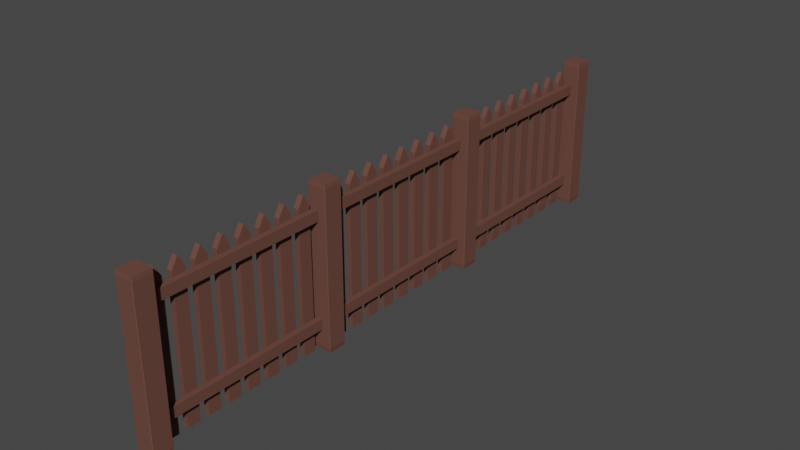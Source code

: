 # Source: Zaun2.blend  (saved by Blender 2.92.15; exported with 4.5.12 LTS)
import bpy
from mathutils import Matrix  # noqa: F401  (used for matrix-valued properties, if any)

bpy.ops.wm.read_factory_settings(use_empty=True)
scene = bpy.context.scene
scene.name = 'Scene'

# ---- collections
col_collection = bpy.data.collections.new('Collection'); scene.collection.children.link(col_collection)

# ---- materials (node trees are filled in below, after node groups)
mat_wood = bpy.data.materials.new('Wood')
mat_wood.use_transparent_shadow = False
mat_wood.diffuse_color = (0.1441, 0.06663, 0.05127, 1.0)

# ---- material node trees

# ---- world
world_world = bpy.data.worlds.new('World'); scene.world = world_world
world_world.use_nodes = True; world_world.node_tree.nodes.clear()
_N = world_world.node_tree.nodes; _L = world_world.node_tree.links
n0 = _N.new('ShaderNodeOutputWorld'); n0.name = 'World Output'; n0.location = (300, 300)
n1 = _N.new('ShaderNodeBackground'); n1.name = 'Background'; n1.location = (10, 300)
n1.inputs[0].default_value = (0.05088, 0.05088, 0.05088, 1.0)
_L.new(n1.outputs[0], n0.inputs[0])
n0.is_active_output = True
world_world.color = (0.05088, 0.05088, 0.05088)
world_world.use_sun_shadow = False
world_world.sun_shadow_jitter_overblur = 0.0

# ---- meshes
me_cube_003 = bpy.data.meshes.new('Cube.003')
me_cube_003.from_pydata([(-0.95, -0.95, -1.0), (-0.95, -1.0, -0.95), (-1.0, -0.95, -0.95), (-0.95, -1.0, 0.95), (-0.95, -0.95, 1.0), (-1.0, -0.95, 0.95), (-0.95, 0.95, -1.0), (-1.0, 0.95, -0.95), (-0.95, 1.0, -0.95), (-0.95, 0.95, 1.0), (-0.95, 1.0, 0.95), (-1.0, 0.95, 0.95), (0.95, -0.95, -1.0), (1.0, -0.95, -0.95), (0.95, -1.0, -0.95), (0.95, -0.95, 1.0), (0.95, -1.0, 0.95), (1.0, -0.95, 0.95), (0.95, 0.95, -1.0), (0.95, 1.0, -0.95), (1.0, 0.95, -0.95), (0.95, 0.95, 1.0), (1.0, 0.95, 0.95), (0.95, 1.0, 0.95), (-0.95, -20.95, -1.0), (-0.95, -21.0, -0.95), (-1.0, -20.95, -0.95), (-0.95, -21.0, 0.95), (-0.95, -20.95, 1.0), (-1.0, -20.95, 0.95), (-0.95, -19.05, -1.0), (-1.0, -19.05, -0.95), (-0.95, -19.0, -0.95), (-0.95, -19.05, 1.0), (-0.95, -19.0, 0.95), (-1.0, -19.05, 0.95), (0.95, -20.95, -1.0), (1.0, -20.95, -0.95), (0.95, -21.0, -0.95), (0.95, -20.95, 1.0), (0.95, -21.0, 0.95), (1.0, -20.95, 0.95), (0.95, -19.05, -1.0), (0.95, -19.0, -0.95), (1.0, -19.05, -0.95), (0.95, -19.05, 1.0), (1.0, -19.05, 0.95), (0.95, -19.0, 0.95), (-0.95, -40.95, -1.0), (-0.95, -41.0, -0.95), (-1.0, -40.95, -0.95), (-0.95, -41.0, 0.95), (-0.95, -40.95, 1.0), (-1.0, -40.95, 0.95), (-0.95, -39.05, -1.0), (-1.0, -39.05, -0.95), (-0.95, -39.0, -0.95), (-0.95, -39.05, 1.0), (-0.95, -39.0, 0.95), (-1.0, -39.05, 0.95), (0.95, -40.95, -1.0), (1.0, -40.95, -0.95), (0.95, -41.0, -0.95), (0.95, -40.95, 1.0), (0.95, -41.0, 0.95), (1.0, -40.95, 0.95), (0.95, -39.05, -1.0), (0.95, -39.0, -0.95), (1.0, -39.05, -0.95), (0.95, -39.05, 1.0), (1.0, -39.05, 0.95), (0.95, -39.0, 0.95), (-0.95, -60.95, -1.0), (-0.95, -61.0, -0.95), (-1.0, -60.95, -0.95), (-0.95, -61.0, 0.95), (-0.95, -60.95, 1.0), (-1.0, -60.95, 0.95), (-0.95, -59.05, -1.0), (-1.0, -59.05, -0.95), (-0.95, -59.0, -0.95), (-0.95, -59.05, 1.0), (-0.95, -59.0, 0.95), (-1.0, -59.05, 0.95), (0.95, -60.95, -1.0), (1.0, -60.95, -0.95), (0.95, -61.0, -0.95), (0.95, -60.95, 1.0), (0.95, -61.0, 0.95), (1.0, -60.95, 0.95), (0.95, -59.05, -1.0), (0.95, -59.0, -0.95), (1.0, -59.05, -0.95), (0.95, -59.05, 1.0), (1.0, -59.05, 0.95), (0.95, -59.0, 0.95), (-0.4576, -19.52, -0.7344), (-0.4576, -19.52, -0.6045), (-0.4576, -0.4307, -0.7344), (-0.4576, -0.4307, -0.6045), (0.1533, -19.52, -0.7344), (0.1533, -19.52, -0.6045), (0.1533, -0.4307, -0.7344), (0.1533, -0.4307, -0.6045), (-0.4576, -19.52, 0.5638), (-0.4576, -19.52, 0.6936), (-0.4576, -0.4307, 0.5638), (-0.4576, -0.4307, 0.6936), (0.1533, -19.52, 0.5638), (0.1533, -19.52, 0.6936), (0.1533, -0.4307, 0.5638), (0.1533, -0.4307, 0.6936), (-0.4576, -39.57, -0.7344), (-0.4576, -39.57, -0.6045), (-0.4576, -20.48, -0.7344), (-0.4576, -20.48, -0.6045), (0.1533, -39.57, -0.7344), (0.1533, -39.57, -0.6045), (0.1533, -20.48, -0.7344), (0.1533, -20.48, -0.6045), (-0.4576, -39.57, 0.5638), (-0.4576, -39.57, 0.6936), (-0.4576, -20.48, 0.5638), (-0.4576, -20.48, 0.6936), (0.1533, -39.57, 0.5638), (0.1533, -39.57, 0.6936), (0.1533, -20.48, 0.5638), (0.1533, -20.48, 0.6936), (-0.4576, -59.61, -0.7344), (-0.4576, -59.61, -0.6045), (-0.4576, -40.52, -0.7344), (-0.4576, -40.52, -0.6045), (0.1533, -59.61, -0.7344), (0.1533, -59.61, -0.6045), (0.1533, -40.52, -0.7344), (0.1533, -40.52, -0.6045), (-0.4576, -59.61, 0.5638), (-0.4576, -59.61, 0.6936), (-0.4576, -40.52, 0.5638), (-0.4576, -40.52, 0.6936), (0.1533, -59.61, 0.5638), (0.1533, -59.61, 0.6936), (0.1533, -40.52, 0.5638), (0.1533, -40.52, 0.6936), (-0.9941, -2.674, -0.9073), (-0.9655, -2.674, -1.002), (-0.9655, -2.741, -0.9073), (-0.9655, -2.088, 0.8875), (-0.9941, -2.083, 0.7931), (-0.9655, -1.478, -1.002), (-0.9941, -1.478, -0.9073), (-0.9655, -1.412, -0.9073), (-0.9941, -2.069, 0.7931), (-0.9655, -2.064, 0.8875), (-0.4513, -2.674, -1.002), (-0.4228, -2.674, -0.9073), (-0.4513, -2.741, -0.9073), (-0.4228, -2.083, 0.7931), (-0.4513, -2.088, 0.8875), (-0.4513, -1.478, -1.002), (-0.4513, -1.412, -0.9073), (-0.4228, -1.478, -0.9073), (-0.4228, -2.069, 0.7931), (-0.4513, -2.064, 0.8875), (-0.9941, -2.674, 0.6748), (-0.9655, -2.741, 0.6625), (-0.9655, -2.675, 0.7701), (-0.9941, -1.478, 0.6748), (-0.9655, -1.477, 0.7701), (-0.9655, -1.412, 0.6625), (-0.4513, -1.412, 0.6625), (-0.4513, -1.477, 0.7701), (-0.4228, -1.478, 0.6748), (-0.4228, -2.674, 0.6748), (-0.4513, -2.675, 0.7701), (-0.4513, -2.741, 0.6625), (-0.9941, -4.933, -0.9073), (-0.9655, -4.933, -1.002), (-0.9655, -5.0, -0.9073), (-0.9655, -4.347, 0.8875), (-0.9941, -4.342, 0.7931), (-0.9655, -3.737, -1.002), (-0.9941, -3.737, -0.9073), (-0.9655, -3.671, -0.9073), (-0.9941, -4.328, 0.7931), (-0.9655, -4.324, 0.8875), (-0.4513, -4.933, -1.002), (-0.4228, -4.933, -0.9073), (-0.4513, -5.0, -0.9073), (-0.4228, -4.342, 0.7931), (-0.4513, -4.347, 0.8875), (-0.4513, -3.737, -1.002), (-0.4513, -3.671, -0.9073), (-0.4228, -3.737, -0.9073), (-0.4228, -4.328, 0.7931), (-0.4513, -4.324, 0.8875), (-0.9941, -4.933, 0.6748), (-0.9655, -5.0, 0.6625), (-0.9655, -4.934, 0.7701), (-0.9941, -3.737, 0.6748), (-0.9655, -3.737, 0.7701), (-0.9655, -3.671, 0.6625), (-0.4513, -3.671, 0.6625), (-0.4513, -3.737, 0.7701), (-0.4228, -3.737, 0.6748), (-0.4228, -4.933, 0.6748), (-0.4513, -4.934, 0.7701), (-0.4513, -5.0, 0.6625), (-0.9941, -7.192, -0.9073), (-0.9655, -7.192, -1.002), (-0.9655, -7.259, -0.9073), (-0.9655, -6.606, 0.8875), (-0.9941, -6.601, 0.7931), (-0.9655, -5.996, -1.002), (-0.9941, -5.996, -0.9073), (-0.9655, -5.93, -0.9073), (-0.9941, -6.587, 0.7931), (-0.9655, -6.583, 0.8875), (-0.4513, -7.192, -1.002), (-0.4228, -7.192, -0.9073), (-0.4513, -7.259, -0.9073), (-0.4228, -6.601, 0.7931), (-0.4513, -6.606, 0.8875), (-0.4513, -5.996, -1.002), (-0.4513, -5.93, -0.9073), (-0.4228, -5.996, -0.9073), (-0.4228, -6.587, 0.7931), (-0.4513, -6.583, 0.8875), (-0.9941, -7.192, 0.6748), (-0.9655, -7.259, 0.6625), (-0.9655, -7.193, 0.7701), (-0.9941, -5.996, 0.6748), (-0.9655, -5.996, 0.7701), (-0.9655, -5.93, 0.6625), (-0.4513, -5.93, 0.6625), (-0.4513, -5.996, 0.7701), (-0.4228, -5.996, 0.6748), (-0.4228, -7.192, 0.6748), (-0.4513, -7.193, 0.7701), (-0.4513, -7.259, 0.6625), (-0.9941, -9.452, -0.9073), (-0.9655, -9.452, -1.002), (-0.9655, -9.518, -0.9073), (-0.9655, -8.865, 0.8875), (-0.9941, -8.861, 0.7931), (-0.9655, -8.256, -1.002), (-0.9941, -8.256, -0.9073), (-0.9655, -8.189, -0.9073), (-0.9941, -8.846, 0.7931), (-0.9655, -8.842, 0.8875), (-0.4513, -9.452, -1.002), (-0.4228, -9.452, -0.9073), (-0.4513, -9.518, -0.9073), (-0.4228, -8.861, 0.7931), (-0.4513, -8.865, 0.8875), (-0.4513, -8.256, -1.002), (-0.4513, -8.189, -0.9073), (-0.4228, -8.256, -0.9073), (-0.4228, -8.846, 0.7931), (-0.4513, -8.842, 0.8875), (-0.9941, -9.452, 0.6748), (-0.9655, -9.518, 0.6625), (-0.9655, -9.452, 0.7701), (-0.9941, -8.256, 0.6748), (-0.9655, -8.255, 0.7701), (-0.9655, -8.189, 0.6625), (-0.4513, -8.189, 0.6625), (-0.4513, -8.255, 0.7701), (-0.4228, -8.256, 0.6748), (-0.4228, -9.452, 0.6748), (-0.4513, -9.452, 0.7701), (-0.4513, -9.518, 0.6625), (-0.9941, -11.71, -0.9073), (-0.9655, -11.71, -1.002), (-0.9655, -11.78, -0.9073), (-0.9655, -11.12, 0.8875), (-0.9941, -11.12, 0.7931), (-0.9655, -10.51, -1.002), (-0.9941, -10.51, -0.9073), (-0.9655, -10.45, -0.9073), (-0.9941, -11.11, 0.7931), (-0.9655, -11.1, 0.8875), (-0.4513, -11.71, -1.002), (-0.4228, -11.71, -0.9073), (-0.4513, -11.78, -0.9073), (-0.4228, -11.12, 0.7931), (-0.4513, -11.12, 0.8875), (-0.4513, -10.51, -1.002), (-0.4513, -10.45, -0.9073), (-0.4228, -10.51, -0.9073), (-0.4228, -11.11, 0.7931), (-0.4513, -11.1, 0.8875), (-0.9941, -11.71, 0.6748), (-0.9655, -11.78, 0.6625), (-0.9655, -11.71, 0.7701), (-0.9941, -10.51, 0.6748), (-0.9655, -10.51, 0.7701), (-0.9655, -10.45, 0.6625), (-0.4513, -10.45, 0.6625), (-0.4513, -10.51, 0.7701), (-0.4228, -10.51, 0.6748), (-0.4228, -11.71, 0.6748), (-0.4513, -11.71, 0.7701), (-0.4513, -11.78, 0.6625), (-0.9941, -13.97, -0.9073), (-0.9655, -13.97, -1.002), (-0.9655, -14.04, -0.9073), (-0.9655, -13.38, 0.8875), (-0.9941, -13.38, 0.7931), (-0.9655, -12.77, -1.002), (-0.9941, -12.77, -0.9073), (-0.9655, -12.71, -0.9073), (-0.9941, -13.36, 0.7931), (-0.9655, -13.36, 0.8875), (-0.4513, -13.97, -1.002), (-0.4228, -13.97, -0.9073), (-0.4513, -14.04, -0.9073), (-0.4228, -13.38, 0.7931), (-0.4513, -13.38, 0.8875), (-0.4513, -12.77, -1.002), (-0.4513, -12.71, -0.9073), (-0.4228, -12.77, -0.9073), (-0.4228, -13.36, 0.7931), (-0.4513, -13.36, 0.8875), (-0.9941, -13.97, 0.6748), (-0.9655, -14.04, 0.6625), (-0.9655, -13.97, 0.7701), (-0.9941, -12.77, 0.6748), (-0.9655, -12.77, 0.7701), (-0.9655, -12.71, 0.6625), (-0.4513, -12.71, 0.6625), (-0.4513, -12.77, 0.7701), (-0.4228, -12.77, 0.6748), (-0.4228, -13.97, 0.6748), (-0.4513, -13.97, 0.7701), (-0.4513, -14.04, 0.6625), (-0.9941, -16.23, -0.9073), (-0.9655, -16.23, -1.002), (-0.9655, -16.3, -0.9073), (-0.9655, -15.64, 0.8875), (-0.9941, -15.64, 0.7931), (-0.9655, -15.03, -1.002), (-0.9941, -15.03, -0.9073), (-0.9655, -14.97, -0.9073), (-0.9941, -15.62, 0.7931), (-0.9655, -15.62, 0.8875), (-0.4513, -16.23, -1.002), (-0.4228, -16.23, -0.9073), (-0.4513, -16.3, -0.9073), (-0.4228, -15.64, 0.7931), (-0.4513, -15.64, 0.8875), (-0.4513, -15.03, -1.002), (-0.4513, -14.97, -0.9073), (-0.4228, -15.03, -0.9073), (-0.4228, -15.62, 0.7931), (-0.4513, -15.62, 0.8875), (-0.9941, -16.23, 0.6748), (-0.9655, -16.3, 0.6625), (-0.9655, -16.23, 0.7701), (-0.9941, -15.03, 0.6748), (-0.9655, -15.03, 0.7701), (-0.9655, -14.97, 0.6625), (-0.4513, -14.97, 0.6625), (-0.4513, -15.03, 0.7701), (-0.4228, -15.03, 0.6748), (-0.4228, -16.23, 0.6748), (-0.4513, -16.23, 0.7701), (-0.4513, -16.3, 0.6625), (-0.9941, -18.49, -0.9073), (-0.9655, -18.49, -1.002), (-0.9655, -18.55, -0.9073), (-0.9655, -17.9, 0.8875), (-0.9941, -17.9, 0.7931), (-0.9655, -17.29, -1.002), (-0.9941, -17.29, -0.9073), (-0.9655, -17.23, -0.9073), (-0.9941, -17.88, 0.7931), (-0.9655, -17.88, 0.8875), (-0.4513, -18.49, -1.002), (-0.4228, -18.49, -0.9073), (-0.4513, -18.55, -0.9073), (-0.4228, -17.9, 0.7931), (-0.4513, -17.9, 0.8875), (-0.4513, -17.29, -1.002), (-0.4513, -17.23, -0.9073), (-0.4228, -17.29, -0.9073), (-0.4228, -17.88, 0.7931), (-0.4513, -17.88, 0.8875), (-0.9941, -18.49, 0.6748), (-0.9655, -18.55, 0.6625), (-0.9655, -18.49, 0.7701), (-0.9941, -17.29, 0.6748), (-0.9655, -17.29, 0.7701), (-0.9655, -17.23, 0.6625), (-0.4513, -17.23, 0.6625), (-0.4513, -17.29, 0.7701), (-0.4228, -17.29, 0.6748), (-0.4228, -18.49, 0.6748), (-0.4513, -18.49, 0.7701), (-0.4513, -18.55, 0.6625), (-0.9941, -22.81, -1.002), (-0.9941, -22.16, 0.8875), (-0.9941, -21.48, -1.002), (-0.9941, -22.14, 0.8875), (-0.4228, -22.81, -1.002), (-0.4228, -22.16, 0.8875), (-0.4228, -21.48, -1.002), (-0.4228, -22.14, 0.8875), (-0.9941, -22.81, 0.7569), (-0.9941, -21.48, 0.7569), (-0.4228, -21.48, 0.7569), (-0.4228, -22.81, 0.7569), (-0.9941, -25.07, -1.002), (-0.9941, -24.42, 0.8875), (-0.9941, -23.74, -1.002), (-0.9941, -24.4, 0.8875), (-0.4228, -25.07, -1.002), (-0.4228, -24.42, 0.8875), (-0.4228, -23.74, -1.002), (-0.4228, -24.4, 0.8875), (-0.9941, -25.07, 0.7569), (-0.9941, -23.74, 0.7569), (-0.4228, -23.74, 0.7569), (-0.4228, -25.07, 0.7569), (-0.9941, -27.33, -1.002), (-0.9941, -26.68, 0.8875), (-0.9941, -26.0, -1.002), (-0.9941, -26.65, 0.8875), (-0.4228, -27.33, -1.002), (-0.4228, -26.68, 0.8875), (-0.4228, -26.0, -1.002), (-0.4228, -26.65, 0.8875), (-0.9941, -27.33, 0.7569), (-0.9941, -26.0, 0.7569), (-0.4228, -26.0, 0.7569), (-0.4228, -27.33, 0.7569), (-0.9941, -29.59, -1.002), (-0.9941, -28.94, 0.8875), (-0.9941, -28.26, -1.002), (-0.9941, -28.91, 0.8875), (-0.4228, -29.59, -1.002), (-0.4228, -28.94, 0.8875), (-0.4228, -28.26, -1.002), (-0.4228, -28.91, 0.8875), (-0.9941, -29.59, 0.7569), (-0.9941, -28.26, 0.7569), (-0.4228, -28.26, 0.7569), (-0.4228, -29.59, 0.7569), (-0.9941, -31.85, -1.002), (-0.9941, -31.2, 0.8875), (-0.9941, -30.52, -1.002), (-0.9941, -31.17, 0.8875), (-0.4228, -31.85, -1.002), (-0.4228, -31.2, 0.8875), (-0.4228, -30.52, -1.002), (-0.4228, -31.17, 0.8875), (-0.9941, -31.85, 0.7569), (-0.9941, -30.52, 0.7569), (-0.4228, -30.52, 0.7569), (-0.4228, -31.85, 0.7569), (-0.9941, -34.11, -1.002), (-0.9941, -33.46, 0.8875), (-0.9941, -32.78, -1.002), (-0.9941, -33.43, 0.8875), (-0.4228, -34.11, -1.002), (-0.4228, -33.46, 0.8875), (-0.4228, -32.78, -1.002), (-0.4228, -33.43, 0.8875), (-0.9941, -34.11, 0.7569), (-0.9941, -32.78, 0.7569), (-0.4228, -32.78, 0.7569), (-0.4228, -34.11, 0.7569), (-0.9941, -36.37, -1.002), (-0.9941, -35.71, 0.8875), (-0.9941, -35.04, -1.002), (-0.9941, -35.69, 0.8875), (-0.4228, -36.37, -1.002), (-0.4228, -35.71, 0.8875), (-0.4228, -35.04, -1.002), (-0.4228, -35.69, 0.8875), (-0.9941, -36.37, 0.7569), (-0.9941, -35.04, 0.7569), (-0.4228, -35.04, 0.7569), (-0.4228, -36.37, 0.7569), (-0.9941, -38.63, -1.002), (-0.9941, -37.97, 0.8875), (-0.9941, -37.3, -1.002), (-0.9941, -37.95, 0.8875), (-0.4228, -38.63, -1.002), (-0.4228, -37.97, 0.8875), (-0.4228, -37.3, -1.002), (-0.4228, -37.95, 0.8875), (-0.9941, -38.63, 0.7569), (-0.9941, -37.3, 0.7569), (-0.4228, -37.3, 0.7569), (-0.4228, -38.63, 0.7569), (-0.9941, -42.78, -1.002), (-0.9941, -42.13, 0.8875), (-0.9941, -41.45, -1.002), (-0.9941, -42.1, 0.8875), (-0.4228, -42.78, -1.002), (-0.4228, -42.13, 0.8875), (-0.4228, -41.45, -1.002), (-0.4228, -42.1, 0.8875), (-0.9941, -42.78, 0.7569), (-0.9941, -41.45, 0.7569), (-0.4228, -41.45, 0.7569), (-0.4228, -42.78, 0.7569), (-0.9941, -45.04, -1.002), (-0.9941, -44.39, 0.8875), (-0.9941, -43.71, -1.002), (-0.9941, -44.36, 0.8875), (-0.4228, -45.04, -1.002), (-0.4228, -44.39, 0.8875), (-0.4228, -43.71, -1.002), (-0.4228, -44.36, 0.8875), (-0.9941, -45.04, 0.7569), (-0.9941, -43.71, 0.7569), (-0.4228, -43.71, 0.7569), (-0.4228, -45.04, 0.7569), (-0.9941, -47.3, -1.002), (-0.9941, -46.65, 0.8875), (-0.9941, -45.97, -1.002), (-0.9941, -46.62, 0.8875), (-0.4228, -47.3, -1.002), (-0.4228, -46.65, 0.8875), (-0.4228, -45.97, -1.002), (-0.4228, -46.62, 0.8875), (-0.9941, -47.3, 0.7569), (-0.9941, -45.97, 0.7569), (-0.4228, -45.97, 0.7569), (-0.4228, -47.3, 0.7569), (-0.9941, -49.56, -1.002), (-0.9941, -48.91, 0.8875), (-0.9941, -48.23, -1.002), (-0.9941, -48.88, 0.8875), (-0.4228, -49.56, -1.002), (-0.4228, -48.91, 0.8875), (-0.4228, -48.23, -1.002), (-0.4228, -48.88, 0.8875), (-0.9941, -49.56, 0.7569), (-0.9941, -48.23, 0.7569), (-0.4228, -48.23, 0.7569), (-0.4228, -49.56, 0.7569), (-0.9941, -51.82, -1.002), (-0.9941, -51.16, 0.8875), (-0.9941, -50.49, -1.002), (-0.9941, -51.14, 0.8875), (-0.4228, -51.82, -1.002), (-0.4228, -51.16, 0.8875), (-0.4228, -50.49, -1.002), (-0.4228, -51.14, 0.8875), (-0.9941, -51.82, 0.7569), (-0.9941, -50.49, 0.7569), (-0.4228, -50.49, 0.7569), (-0.4228, -51.82, 0.7569), (-0.9941, -54.08, -1.002), (-0.9941, -53.42, 0.8875), (-0.9941, -52.75, -1.002), (-0.9941, -53.4, 0.8875), (-0.4228, -54.08, -1.002), (-0.4228, -53.42, 0.8875), (-0.4228, -52.75, -1.002), (-0.4228, -53.4, 0.8875), (-0.9941, -54.08, 0.7569), (-0.9941, -52.75, 0.7569), (-0.4228, -52.75, 0.7569), (-0.4228, -54.08, 0.7569), (-0.9941, -56.34, -1.002), (-0.9941, -55.68, 0.8875), (-0.9941, -55.01, -1.002), (-0.9941, -55.66, 0.8875), (-0.4228, -56.34, -1.002), (-0.4228, -55.68, 0.8875), (-0.4228, -55.01, -1.002), (-0.4228, -55.66, 0.8875), (-0.9941, -56.34, 0.7569), (-0.9941, -55.01, 0.7569), (-0.4228, -55.01, 0.7569), (-0.4228, -56.34, 0.7569), (-0.9941, -58.59, -1.002), (-0.9941, -57.94, 0.8875), (-0.9941, -57.27, -1.002), (-0.9941, -57.92, 0.8875), (-0.4228, -58.59, -1.002), (-0.4228, -57.94, 0.8875), (-0.4228, -57.27, -1.002), (-0.4228, -57.92, 0.8875), (-0.9941, -58.59, 0.7569), (-0.9941, -57.27, 0.7569), (-0.4228, -57.27, 0.7569), (-0.4228, -58.59, 0.7569)], [], [(14, 16, 3, 1), (20, 22, 17, 13), (30, 42, 36, 24), (21, 9, 4, 15), (2, 5, 11, 7), (8, 10, 23, 19), (38, 40, 27, 25), (44, 46, 41, 37), (54, 66, 60, 48), (45, 33, 28, 39), (26, 29, 35, 31), (32, 34, 47, 43), (62, 64, 51, 49), (68, 70, 65, 61), (78, 90, 84, 72), (69, 57, 52, 63), (50, 53, 59, 55), (56, 58, 71, 67), (86, 88, 75, 73), (92, 94, 89, 85), (93, 81, 76, 87), (74, 77, 83, 79), (80, 82, 95, 91), (0, 1, 2), (3, 4, 5), (6, 7, 8), (9, 10, 11), (12, 13, 14), (15, 16, 17), (18, 19, 20), (21, 22, 23), (24, 25, 26), (27, 28, 29), (30, 31, 32), (33, 34, 35), (36, 37, 38), (39, 40, 41), (42, 43, 44), (45, 46, 47), (48, 49, 50), (51, 52, 53), (54, 55, 56), (57, 58, 59), (60, 61, 62), (63, 64, 65), (66, 67, 68), (69, 70, 71), (72, 73, 74), (75, 76, 77), (78, 79, 80), (81, 82, 83), (84, 85, 86), (87, 88, 89), (90, 91, 92), (93, 94, 95), (6, 0, 2, 7), (1, 3, 5, 2), (4, 9, 11, 5), (10, 8, 7, 11), (18, 6, 8, 19), (9, 21, 23, 10), (22, 20, 19, 23), (12, 18, 20, 13), (21, 15, 17, 22), (16, 14, 13, 17), (0, 12, 14, 1), (15, 4, 3, 16), (30, 24, 26, 31), (25, 27, 29, 26), (28, 33, 35, 29), (34, 32, 31, 35), (42, 30, 32, 43), (33, 45, 47, 34), (46, 44, 43, 47), (36, 42, 44, 37), (45, 39, 41, 46), (40, 38, 37, 41), (24, 36, 38, 25), (39, 28, 27, 40), (54, 48, 50, 55), (49, 51, 53, 50), (52, 57, 59, 53), (58, 56, 55, 59), (66, 54, 56, 67), (57, 69, 71, 58), (70, 68, 67, 71), (60, 66, 68, 61), (69, 63, 65, 70), (64, 62, 61, 65), (48, 60, 62, 49), (63, 52, 51, 64), (78, 72, 74, 79), (73, 75, 77, 74), (76, 81, 83, 77), (82, 80, 79, 83), (90, 78, 80, 91), (81, 93, 95, 82), (94, 92, 91, 95), (84, 90, 92, 85), (93, 87, 89, 94), (88, 86, 85, 89), (72, 84, 86, 73), (87, 76, 75, 88), (6, 18, 12, 0), (96, 97, 99, 98), (98, 99, 103, 102), (102, 103, 101, 100), (100, 101, 97, 96), (98, 102, 100, 96), (103, 99, 97, 101), (104, 105, 107, 106), (106, 107, 111, 110), (110, 111, 109, 108), (108, 109, 105, 104), (106, 110, 108, 104), (111, 107, 105, 109), (112, 113, 115, 114), (114, 115, 119, 118), (118, 119, 117, 116), (116, 117, 113, 112), (114, 118, 116, 112), (119, 115, 113, 117), (120, 121, 123, 122), (122, 123, 127, 126), (126, 127, 125, 124), (124, 125, 121, 120), (122, 126, 124, 120), (127, 123, 121, 125), (128, 129, 131, 130), (130, 131, 135, 134), (134, 135, 133, 132), (132, 133, 129, 128), (130, 134, 132, 128), (135, 131, 129, 133), (136, 137, 139, 138), (138, 139, 143, 142), (142, 143, 141, 140), (140, 141, 137, 136), (138, 142, 140, 136), (143, 139, 137, 141), (163, 153, 147, 158), (161, 172, 173, 155), (176, 196, 199, 182), (164, 148, 152, 167), (156, 175, 165, 146), (151, 169, 170, 160), (174, 158, 147, 166), (172, 162, 157, 173), (168, 153, 163, 171), (149, 159, 154, 145), (195, 185, 179, 190), (193, 204, 205, 187), (208, 228, 231, 214), (196, 180, 184, 199), (188, 207, 197, 178), (183, 201, 202, 192), (206, 190, 179, 198), (204, 194, 189, 205), (200, 185, 195, 203), (181, 191, 186, 177), (227, 217, 211, 222), (225, 236, 237, 219), (240, 260, 263, 246), (228, 212, 216, 231), (220, 239, 229, 210), (215, 233, 234, 224), (238, 222, 211, 230), (236, 226, 221, 237), (232, 217, 227, 235), (213, 223, 218, 209), (259, 249, 243, 254), (257, 268, 269, 251), (272, 292, 295, 278), (260, 244, 248, 263), (252, 271, 261, 242), (247, 265, 266, 256), (270, 254, 243, 262), (268, 258, 253, 269), (264, 249, 259, 267), (245, 255, 250, 241), (291, 281, 275, 286), (289, 300, 301, 283), (304, 324, 327, 310), (292, 276, 280, 295), (284, 303, 293, 274), (279, 297, 298, 288), (302, 286, 275, 294), (300, 290, 285, 301), (296, 281, 291, 299), (277, 287, 282, 273), (323, 313, 307, 318), (321, 332, 333, 315), (336, 356, 359, 342), (324, 308, 312, 327), (316, 335, 325, 306), (311, 329, 330, 320), (334, 318, 307, 326), (332, 322, 317, 333), (328, 313, 323, 331), (309, 319, 314, 305), (355, 345, 339, 350), (353, 364, 365, 347), (368, 388, 391, 374), (356, 340, 344, 359), (348, 367, 357, 338), (343, 361, 362, 352), (366, 350, 339, 358), (364, 354, 349, 365), (360, 345, 355, 363), (341, 351, 346, 337), (387, 377, 371, 382), (385, 396, 397, 379), (388, 372, 376, 391), (380, 399, 389, 370), (375, 393, 394, 384), (398, 382, 371, 390), (396, 386, 381, 397), (392, 377, 387, 395), (373, 383, 378, 369), (144, 145, 146), (149, 150, 151), (154, 155, 156), (159, 160, 161), (164, 165, 166), (167, 168, 169), (170, 171, 172), (173, 174, 175), (176, 177, 178), (181, 182, 183), (186, 187, 188), (191, 192, 193), (196, 197, 198), (199, 200, 201), (202, 203, 204), (205, 206, 207), (208, 209, 210), (213, 214, 215), (218, 219, 220), (223, 224, 225), (228, 229, 230), (231, 232, 233), (234, 235, 236), (237, 238, 239), (240, 241, 242), (245, 246, 247), (250, 251, 252), (255, 256, 257), (260, 261, 262), (263, 264, 265), (266, 267, 268), (269, 270, 271), (272, 273, 274), (277, 278, 279), (282, 283, 284), (287, 288, 289), (292, 293, 294), (295, 296, 297), (298, 299, 300), (301, 302, 303), (304, 305, 306), (309, 310, 311), (314, 315, 316), (319, 320, 321), (324, 325, 326), (327, 328, 329), (330, 331, 332), (333, 334, 335), (336, 337, 338), (341, 342, 343), (346, 347, 348), (351, 352, 353), (356, 357, 358), (359, 360, 361), (362, 363, 364), (365, 366, 367), (368, 369, 370), (373, 374, 375), (378, 379, 380), (383, 384, 385), (388, 389, 390), (391, 392, 393), (394, 395, 396), (397, 398, 399), (149, 145, 144, 150), (166, 147, 148, 164), (147, 153, 152, 148), (169, 151, 150, 167), (159, 149, 151, 160), (172, 161, 160, 170), (154, 159, 161, 155), (163, 158, 157, 162), (175, 156, 155, 173), (145, 154, 156, 146), (146, 165, 164, 144), (153, 168, 167, 152), (162, 172, 171, 163), (158, 174, 173, 157), (174, 166, 165, 175), (168, 171, 170, 169), (181, 177, 176, 182), (198, 179, 180, 196), (179, 185, 184, 180), (201, 183, 182, 199), (191, 181, 183, 192), (204, 193, 192, 202), (186, 191, 193, 187), (195, 190, 189, 194), (207, 188, 187, 205), (177, 186, 188, 178), (178, 197, 196, 176), (185, 200, 199, 184), (194, 204, 203, 195), (190, 206, 205, 189), (206, 198, 197, 207), (200, 203, 202, 201), (213, 209, 208, 214), (230, 211, 212, 228), (211, 217, 216, 212), (233, 215, 214, 231), (223, 213, 215, 224), (236, 225, 224, 234), (218, 223, 225, 219), (227, 222, 221, 226), (239, 220, 219, 237), (209, 218, 220, 210), (210, 229, 228, 208), (217, 232, 231, 216), (226, 236, 235, 227), (222, 238, 237, 221), (238, 230, 229, 239), (232, 235, 234, 233), (245, 241, 240, 246), (262, 243, 244, 260), (243, 249, 248, 244), (265, 247, 246, 263), (255, 245, 247, 256), (268, 257, 256, 266), (250, 255, 257, 251), (259, 254, 253, 258), (271, 252, 251, 269), (241, 250, 252, 242), (242, 261, 260, 240), (249, 264, 263, 248), (258, 268, 267, 259), (254, 270, 269, 253), (270, 262, 261, 271), (264, 267, 266, 265), (277, 273, 272, 278), (294, 275, 276, 292), (275, 281, 280, 276), (297, 279, 278, 295), (287, 277, 279, 288), (300, 289, 288, 298), (282, 287, 289, 283), (291, 286, 285, 290), (303, 284, 283, 301), (273, 282, 284, 274), (274, 293, 292, 272), (281, 296, 295, 280), (290, 300, 299, 291), (286, 302, 301, 285), (302, 294, 293, 303), (296, 299, 298, 297), (309, 305, 304, 310), (326, 307, 308, 324), (307, 313, 312, 308), (329, 311, 310, 327), (319, 309, 311, 320), (332, 321, 320, 330), (314, 319, 321, 315), (323, 318, 317, 322), (335, 316, 315, 333), (305, 314, 316, 306), (306, 325, 324, 304), (313, 328, 327, 312), (322, 332, 331, 323), (318, 334, 333, 317), (334, 326, 325, 335), (328, 331, 330, 329), (341, 337, 336, 342), (358, 339, 340, 356), (339, 345, 344, 340), (361, 343, 342, 359), (351, 341, 343, 352), (364, 353, 352, 362), (346, 351, 353, 347), (355, 350, 349, 354), (367, 348, 347, 365), (337, 346, 348, 338), (338, 357, 356, 336), (345, 360, 359, 344), (354, 364, 363, 355), (350, 366, 365, 349), (366, 358, 357, 367), (360, 363, 362, 361), (373, 369, 368, 374), (390, 371, 372, 388), (371, 377, 376, 372), (393, 375, 374, 391), (383, 373, 375, 384), (396, 385, 384, 394), (378, 383, 385, 379), (387, 382, 381, 386), (399, 380, 379, 397), (369, 378, 380, 370), (370, 389, 388, 368), (377, 392, 391, 376), (386, 396, 395, 387), (382, 398, 397, 381), (398, 390, 389, 399), (392, 395, 394, 393), (144, 164, 167, 150), (408, 401, 403, 409), (409, 403, 407, 410), (410, 407, 405, 411), (411, 405, 401, 408), (402, 406, 404, 400), (407, 403, 401, 405), (404, 411, 408, 400), (406, 410, 411, 404), (402, 409, 410, 406), (400, 408, 409, 402), (420, 413, 415, 421), (421, 415, 419, 422), (422, 419, 417, 423), (423, 417, 413, 420), (414, 418, 416, 412), (419, 415, 413, 417), (416, 423, 420, 412), (418, 422, 423, 416), (414, 421, 422, 418), (412, 420, 421, 414), (432, 425, 427, 433), (433, 427, 431, 434), (434, 431, 429, 435), (435, 429, 425, 432), (426, 430, 428, 424), (431, 427, 425, 429), (428, 435, 432, 424), (430, 434, 435, 428), (426, 433, 434, 430), (424, 432, 433, 426), (444, 437, 439, 445), (445, 439, 443, 446), (446, 443, 441, 447), (447, 441, 437, 444), (438, 442, 440, 436), (443, 439, 437, 441), (440, 447, 444, 436), (442, 446, 447, 440), (438, 445, 446, 442), (436, 444, 445, 438), (456, 449, 451, 457), (457, 451, 455, 458), (458, 455, 453, 459), (459, 453, 449, 456), (450, 454, 452, 448), (455, 451, 449, 453), (452, 459, 456, 448), (454, 458, 459, 452), (450, 457, 458, 454), (448, 456, 457, 450), (468, 461, 463, 469), (469, 463, 467, 470), (470, 467, 465, 471), (471, 465, 461, 468), (462, 466, 464, 460), (467, 463, 461, 465), (464, 471, 468, 460), (466, 470, 471, 464), (462, 469, 470, 466), (460, 468, 469, 462), (480, 473, 475, 481), (481, 475, 479, 482), (482, 479, 477, 483), (483, 477, 473, 480), (474, 478, 476, 472), (479, 475, 473, 477), (476, 483, 480, 472), (478, 482, 483, 476), (474, 481, 482, 478), (472, 480, 481, 474), (492, 485, 487, 493), (493, 487, 491, 494), (494, 491, 489, 495), (495, 489, 485, 492), (486, 490, 488, 484), (491, 487, 485, 489), (488, 495, 492, 484), (490, 494, 495, 488), (486, 493, 494, 490), (484, 492, 493, 486), (504, 497, 499, 505), (505, 499, 503, 506), (506, 503, 501, 507), (507, 501, 497, 504), (498, 502, 500, 496), (503, 499, 497, 501), (500, 507, 504, 496), (502, 506, 507, 500), (498, 505, 506, 502), (496, 504, 505, 498), (516, 509, 511, 517), (517, 511, 515, 518), (518, 515, 513, 519), (519, 513, 509, 516), (510, 514, 512, 508), (515, 511, 509, 513), (512, 519, 516, 508), (514, 518, 519, 512), (510, 517, 518, 514), (508, 516, 517, 510), (528, 521, 523, 529), (529, 523, 527, 530), (530, 527, 525, 531), (531, 525, 521, 528), (522, 526, 524, 520), (527, 523, 521, 525), (524, 531, 528, 520), (526, 530, 531, 524), (522, 529, 530, 526), (520, 528, 529, 522), (540, 533, 535, 541), (541, 535, 539, 542), (542, 539, 537, 543), (543, 537, 533, 540), (534, 538, 536, 532), (539, 535, 533, 537), (536, 543, 540, 532), (538, 542, 543, 536), (534, 541, 542, 538), (532, 540, 541, 534), (552, 545, 547, 553), (553, 547, 551, 554), (554, 551, 549, 555), (555, 549, 545, 552), (546, 550, 548, 544), (551, 547, 545, 549), (548, 555, 552, 544), (550, 554, 555, 548), (546, 553, 554, 550), (544, 552, 553, 546), (564, 557, 559, 565), (565, 559, 563, 566), (566, 563, 561, 567), (567, 561, 557, 564), (558, 562, 560, 556), (563, 559, 557, 561), (560, 567, 564, 556), (562, 566, 567, 560), (558, 565, 566, 562), (556, 564, 565, 558), (576, 569, 571, 577), (577, 571, 575, 578), (578, 575, 573, 579), (579, 573, 569, 576), (570, 574, 572, 568), (575, 571, 569, 573), (572, 579, 576, 568), (574, 578, 579, 572), (570, 577, 578, 574), (568, 576, 577, 570), (588, 581, 583, 589), (589, 583, 587, 590), (590, 587, 585, 591), (591, 585, 581, 588), (582, 586, 584, 580), (587, 583, 581, 585), (584, 591, 588, 580), (586, 590, 591, 584), (582, 589, 590, 586), (580, 588, 589, 582)])
_uv = me_cube_003.uv_layers.new(name='UVMap')
_uv.uv.foreach_set('vector', [0.3812, 0.7562, 0.6187, 0.7563, 0.6187, 0.9937, 0.3812, 0.9937, 0.3812, 0.5062, 0.6187, 0.5063, 0.6187, 0.7437, 0.3812, 0.7437, 0.1312, 0.5062, 0.3688, 0.5062, 0.3688, 0.7438, 0.1312, 0.7438, 0.6312, 0.5062, 0.8688, 0.5063, 0.8688, 0.7437, 0.6312, 0.7437, 0.3812, 0.00625, 0.6187, 0.00625, 0.6187, 0.2438, 0.3812, 0.2437, 0.3812, 0.2562, 0.6187, 0.2563, 0.6187, 0.4937, 0.3812, 0.4937, 0.3812, 0.7562, 0.6187, 0.7563, 0.6187, 0.9937, 0.3812, 0.9937, 0.3812, 0.5062, 0.6188, 0.5062, 0.6188, 0.7438, 0.3812, 0.7438, 0.1312, 0.5062, 0.3688, 0.5062, 0.3688, 0.7438, 0.1312, 0.7438, 0.6312, 0.5062, 0.8688, 0.5062, 0.8687, 0.7438, 0.6312, 0.7438, 0.3812, 0.00625, 0.6188, 0.00625, 0.6188, 0.2438, 0.3812, 0.2438, 0.3812, 0.2562, 0.6187, 0.2563, 0.6187, 0.4937, 0.3812, 0.4937, 0.3812, 0.7562, 0.6187, 0.7563, 0.6187, 0.9937, 0.3812, 0.9937, 0.3812, 0.5062, 0.6188, 0.5062, 0.6188, 0.7438, 0.3812, 0.7438, 0.1312, 0.5062, 0.3688, 0.5062, 0.3688, 0.7438, 0.1312, 0.7438, 0.6312, 0.5062, 0.8688, 0.5062, 0.8687, 0.7438, 0.6312, 0.7438, 0.3812, 0.00625, 0.6188, 0.00625, 0.6188, 0.2438, 0.3812, 0.2438, 0.3812, 0.2562, 0.6187, 0.2563, 0.6187, 0.4937, 0.3812, 0.4937, 0.3812, 0.7562, 0.6187, 0.7563, 0.6187, 0.9937, 0.3812, 0.9937, 0.3812, 0.5062, 0.6188, 0.5062, 0.6188, 0.7438, 0.3812, 0.7438, 0.6312, 0.5062, 0.8688, 0.5062, 0.8687, 0.7438, 0.6312, 0.7438, 0.3812, 0.00625, 0.6188, 0.00625, 0.6188, 0.2438, 0.3812, 0.2438, 0.3812, 0.2562, 0.6187, 0.2563, 0.6187, 0.4937, 0.3812, 0.4937, 0.1312, 0.7437, 0.1312, 0.75, 0.125, 0.7438, 0.6187, 0.9937, 0.625, 0.9937, 0.6187, 1.0, 0.1312, 0.5062, 0.125, 0.5063, 0.1312, 0.5, 0.625, 0.2563, 0.625, 0.2563, 0.6187, 0.25, 0.3688, 0.7437, 0.375, 0.7438, 0.3688, 0.75, 0.625, 0.7563, 0.625, 0.7563, 0.6187, 0.75, 0.3688, 0.5063, 0.3688, 0.5, 0.375, 0.5063, 0.625, 0.5063, 0.625, 0.5063, 0.6187, 0.5, 0.1312, 0.7438, 0.1312, 0.75, 0.125, 0.7438, 0.6187, 0.9937, 0.625, 0.9937, 0.6187, 1.0, 0.1312, 0.5062, 0.125, 0.5062, 0.1312, 0.5, 0.625, 0.2563, 0.625, 0.2563, 0.6187, 0.25, 0.3688, 0.7438, 0.375, 0.7438, 0.3688, 0.75, 0.625, 0.7563, 0.625, 0.7563, 0.6187, 0.75, 0.3688, 0.5062, 0.3688, 0.5, 0.375, 0.5062, 0.625, 0.5062, 0.6187, 0.5, 0.6187, 0.5, 0.1312, 0.7438, 0.1312, 0.75, 0.125, 0.7438, 0.6187, 0.9937, 0.625, 0.9937, 0.6187, 1.0, 0.1312, 0.5062, 0.125, 0.5062, 0.1312, 0.5, 0.625, 0.2563, 0.625, 0.2563, 0.6187, 0.25, 0.3688, 0.7438, 0.375, 0.7438, 0.3688, 0.75, 0.625, 0.7563, 0.625, 0.7563, 0.6187, 0.75, 0.3688, 0.5062, 0.3688, 0.5, 0.375, 0.5062, 0.625, 0.5062, 0.6187, 0.5, 0.6187, 0.5, 0.1312, 0.7438, 0.1312, 0.75, 0.125, 0.7438, 0.6187, 0.9937, 0.625, 0.9937, 0.6187, 1.0, 0.1312, 0.5062, 0.125, 0.5062, 0.1312, 0.5, 0.625, 0.2563, 0.625, 0.2563, 0.6187, 0.25, 0.3688, 0.7438, 0.375, 0.7438, 0.3688, 0.75, 0.625, 0.7563, 0.625, 0.7563, 0.6187, 0.75, 0.3688, 0.5062, 0.3688, 0.5, 0.375, 0.5062, 0.625, 0.5062, 0.6187, 0.5, 0.6187, 0.5, 0.1312, 0.5062, 0.1312, 0.7437, 0.125, 0.7438, 0.125, 0.5063, 0.3813, 0.0, 0.6187, 0.0, 0.6187, 0.00625, 0.3812, 0.00625, 0.625, 0.00625, 0.625, 0.2438, 0.6187, 0.2438, 0.6187, 0.00625, 0.6187, 0.2563, 0.3812, 0.2562, 0.3812, 0.2437, 0.6187, 0.2438, 0.3688, 0.5063, 0.1312, 0.5062, 0.1312, 0.5, 0.3688, 0.5, 0.625, 0.2563, 0.625, 0.4938, 0.6187, 0.4937, 0.6187, 0.2563, 0.6187, 0.5063, 0.3812, 0.5062, 0.3812, 0.4937, 0.6187, 0.4937, 0.3688, 0.7437, 0.3688, 0.5063, 0.3812, 0.5062, 0.3812, 0.7437, 0.6312, 0.5062, 0.6312, 0.7437, 0.6187, 0.7437, 0.6187, 0.5063, 0.6187, 0.7563, 0.3812, 0.7562, 0.3812, 0.7437, 0.6187, 0.7437, 0.1312, 0.7437, 0.3688, 0.7437, 0.3688, 0.75, 0.1312, 0.75, 0.625, 0.7563, 0.625, 0.9937, 0.6187, 0.9937, 0.6187, 0.7563, 0.1312, 0.5062, 0.1312, 0.7438, 0.125, 0.7438, 0.125, 0.5062, 0.3813, 0.0, 0.6187, 0.0, 0.6188, 0.00625, 0.3812, 0.00625, 0.625, 0.00625, 0.625, 0.2438, 0.6188, 0.2438, 0.6188, 0.00625, 0.6187, 0.2563, 0.3812, 0.2562, 0.3812, 0.2438, 0.6188, 0.2438, 0.3688, 0.5062, 0.1312, 0.5062, 0.1312, 0.5, 0.3688, 0.5, 0.625, 0.2563, 0.625, 0.4938, 0.6187, 0.4937, 0.6187, 0.2563, 0.6188, 0.5062, 0.3812, 0.5062, 0.3812, 0.4937, 0.6187, 0.4937, 0.3688, 0.7438, 0.3688, 0.5062, 0.3812, 0.5062, 0.3812, 0.7438, 0.6312, 0.5062, 0.6312, 0.7438, 0.6188, 0.7438, 0.6188, 0.5062, 0.6187, 0.7563, 0.3812, 0.7562, 0.3812, 0.7438, 0.6188, 0.7438, 0.1312, 0.7438, 0.3688, 0.7438, 0.3688, 0.75, 0.1312, 0.75, 0.625, 0.7563, 0.625, 0.9937, 0.6187, 0.9937, 0.6187, 0.7563, 0.1312, 0.5062, 0.1312, 0.7438, 0.125, 0.7438, 0.125, 0.5062, 0.3813, 0.0, 0.6187, 0.0, 0.6188, 0.00625, 0.3812, 0.00625, 0.625, 0.00625, 0.625, 0.2438, 0.6188, 0.2438, 0.6188, 0.00625, 0.6187, 0.2563, 0.3812, 0.2562, 0.3812, 0.2438, 0.6188, 0.2438, 0.3688, 0.5062, 0.1312, 0.5062, 0.1312, 0.5, 0.3688, 0.5, 0.625, 0.2563, 0.625, 0.4938, 0.6187, 0.4937, 0.6187, 0.2563, 0.6188, 0.5062, 0.3812, 0.5062, 0.3812, 0.4937, 0.6187, 0.4937, 0.3688, 0.7438, 0.3688, 0.5062, 0.3812, 0.5062, 0.3812, 0.7438, 0.6312, 0.5062, 0.6312, 0.7438, 0.6188, 0.7438, 0.6188, 0.5062, 0.6187, 0.7563, 0.3812, 0.7562, 0.3812, 0.7438, 0.6188, 0.7438, 0.1312, 0.7438, 0.3688, 0.7438, 0.3688, 0.75, 0.1312, 0.75, 0.625, 0.7563, 0.625, 0.9937, 0.6187, 0.9937, 0.6187, 0.7563, 0.1312, 0.5062, 0.1312, 0.7438, 0.125, 0.7438, 0.125, 0.5062, 0.3813, 0.0, 0.6187, 0.0, 0.6188, 0.00625, 0.3812, 0.00625, 0.625, 0.00625, 0.625, 0.2438, 0.6188, 0.2438, 0.6188, 0.00625, 0.6187, 0.2563, 0.3812, 0.2562, 0.3812, 0.2438, 0.6188, 0.2438, 0.3688, 0.5062, 0.1312, 0.5062, 0.1312, 0.5, 0.3688, 0.5, 0.625, 0.2563, 0.625, 0.4938, 0.6187, 0.4937, 0.6187, 0.2563, 0.6188, 0.5062, 0.3812, 0.5062, 0.3812, 0.4937, 0.6187, 0.4937, 0.3688, 0.7438, 0.3688, 0.5062, 0.3812, 0.5062, 0.3812, 0.7438, 0.6312, 0.5062, 0.6312, 0.7438, 0.6188, 0.7438, 0.6188, 0.5062, 0.6187, 0.7563, 0.3812, 0.7562, 0.3812, 0.7438, 0.6188, 0.7438, 0.1312, 0.7438, 0.3688, 0.7438, 0.3688, 0.75, 0.1312, 0.75, 0.625, 0.7563, 0.625, 0.9937, 0.6187, 0.9937, 0.6187, 0.7563, 0.1312, 0.5062, 0.3688, 0.5063, 0.3688, 0.7437, 0.1312, 0.7437, 0.375, 0.0, 0.625, 0.0, 0.625, 0.25, 0.375, 0.25, 0.375, 0.25, 0.625, 0.25, 0.625, 0.5, 0.375, 0.5, 0.375, 0.5, 0.625, 0.5, 0.625, 0.75, 0.375, 0.75, 0.375, 0.75, 0.625, 0.75, 0.625, 1.0, 0.375, 1.0, 0.125, 0.5, 0.375, 0.5, 0.375, 0.75, 0.125, 0.75, 0.625, 0.5, 0.875, 0.5, 0.875, 0.75, 0.625, 0.75, 0.375, 0.0, 0.625, 0.0, 0.625, 0.25, 0.375, 0.25, 0.375, 0.25, 0.625, 0.25, 0.625, 0.5, 0.375, 0.5, 0.375, 0.5, 0.625, 0.5, 0.625, 0.75, 0.375, 0.75, 0.375, 0.75, 0.625, 0.75, 0.625, 1.0, 0.375, 1.0, 0.125, 0.5, 0.375, 0.5, 0.375, 0.75, 0.125, 0.75, 0.625, 0.5, 0.875, 0.5, 0.875, 0.75, 0.625, 0.75, 0.375, 0.0, 0.625, 0.0, 0.625, 0.25, 0.375, 0.25, 0.375, 0.25, 0.625, 0.25, 0.625, 0.5, 0.375, 0.5, 0.375, 0.5, 0.625, 0.5, 0.625, 0.75, 0.375, 0.75, 0.375, 0.75, 0.625, 0.75, 0.625, 1.0, 0.375, 1.0, 0.125, 0.5, 0.375, 0.5, 0.375, 0.75, 0.125, 0.75, 0.625, 0.5, 0.875, 0.5, 0.875, 0.75, 0.625, 0.75, 0.375, 0.0, 0.625, 0.0, 0.625, 0.25, 0.375, 0.25, 0.375, 0.25, 0.625, 0.25, 0.625, 0.5, 0.375, 0.5, 0.375, 0.5, 0.625, 0.5, 0.625, 0.75, 0.375, 0.75, 0.375, 0.75, 0.625, 0.75, 0.625, 1.0, 0.375, 1.0, 0.125, 0.5, 0.375, 0.5, 0.375, 0.75, 0.125, 0.75, 0.625, 0.5, 0.875, 0.5, 0.875, 0.75, 0.625, 0.75, 0.375, 0.0, 0.625, 0.0, 0.625, 0.25, 0.375, 0.25, 0.375, 0.25, 0.625, 0.25, 0.625, 0.5, 0.375, 0.5, 0.375, 0.5, 0.625, 0.5, 0.625, 0.75, 0.375, 0.75, 0.375, 0.75, 0.625, 0.75, 0.625, 1.0, 0.375, 1.0, 0.125, 0.5, 0.375, 0.5, 0.375, 0.75, 0.125, 0.75, 0.625, 0.5, 0.875, 0.5, 0.875, 0.75, 0.625, 0.75, 0.375, 0.0, 0.625, 0.0, 0.625, 0.25, 0.375, 0.25, 0.375, 0.25, 0.625, 0.25, 0.625, 0.5, 0.375, 0.5, 0.375, 0.5, 0.625, 0.5, 0.625, 0.75, 0.375, 0.75, 0.375, 0.75, 0.625, 0.75, 0.625, 1.0, 0.375, 1.0, 0.125, 0.5, 0.375, 0.5, 0.375, 0.75, 0.125, 0.75, 0.625, 0.5, 0.875, 0.5, 0.875, 0.75, 0.625, 0.75, 0.6375, 0.5, 0.8625, 0.5, 0.8625, 0.75, 0.6375, 0.75, 0.3875, 0.5125, 0.5969, 0.5125, 0.5969, 0.7375, 0.3875, 0.7375, 0.3875, 0.0125, 0.5969, 0.0125, 0.5969, 0.2375, 0.3875, 0.2375, 0.5969, 0.08211, 0.6125, 0.1201, 0.6125, 0.1299, 0.5969, 0.1679, 0.3875, 0.7625, 0.5952, 0.7625, 0.5952, 0.9875, 0.3875, 0.9875, 0.3875, 0.2625, 0.5952, 0.2625, 0.5952, 0.4875, 0.3875, 0.4875, 0.6095, 0.7625, 0.625, 0.7625, 0.625, 0.9875, 0.6095, 0.9875, 0.5969, 0.5821, 0.6125, 0.6201, 0.6125, 0.6299, 0.5969, 0.6679, 0.6095, 0.2625, 0.625, 0.2625, 0.625, 0.4875, 0.6095, 0.4875, 0.1375, 0.5125, 0.3625, 0.5125, 0.3625, 0.7375, 0.1375, 0.7375, 0.6375, 0.5, 0.8625, 0.5, 0.8625, 0.75, 0.6375, 0.75, 0.3875, 0.5125, 0.5969, 0.5125, 0.5969, 0.7375, 0.3875, 0.7375, 0.3875, 0.0125, 0.5969, 0.0125, 0.5969, 0.2375, 0.3875, 0.2375, 0.5969, 0.08211, 0.6125, 0.1201, 0.6125, 0.1299, 0.5969, 0.1679, 0.3875, 0.7625, 0.5952, 0.7625, 0.5952, 0.9875, 0.3875, 0.9875, 0.3875, 0.2625, 0.5952, 0.2625, 0.5952, 0.4875, 0.3875, 0.4875, 0.6095, 0.7625, 0.625, 0.7625, 0.625, 0.9875, 0.6095, 0.9875, 0.5969, 0.5821, 0.6125, 0.6201, 0.6125, 0.6299, 0.5969, 0.6679, 0.6095, 0.2625, 0.625, 0.2625, 0.625, 0.4875, 0.6095, 0.4875, 0.1375, 0.5125, 0.3625, 0.5125, 0.3625, 0.7375, 0.1375, 0.7375, 0.6375, 0.5, 0.8625, 0.5, 0.8625, 0.75, 0.6375, 0.75, 0.3875, 0.5125, 0.5969, 0.5125, 0.5969, 0.7375, 0.3875, 0.7375, 0.3875, 0.0125, 0.5969, 0.0125, 0.5969, 0.2375, 0.3875, 0.2375, 0.5969, 0.08211, 0.6125, 0.1201, 0.6125, 0.1299, 0.5969, 0.1679, 0.3875, 0.7625, 0.5952, 0.7625, 0.5952, 0.9875, 0.3875, 0.9875, 0.3875, 0.2625, 0.5952, 0.2625, 0.5952, 0.4875, 0.3875, 0.4875, 0.6095, 0.7625, 0.625, 0.7625, 0.625, 0.9875, 0.6095, 0.9875, 0.5969, 0.5821, 0.6125, 0.6201, 0.6125, 0.6299, 0.5969, 0.6679, 0.6095, 0.2625, 0.625, 0.2625, 0.625, 0.4875, 0.6095, 0.4875, 0.1375, 0.5125, 0.3625, 0.5125, 0.3625, 0.7375, 0.1375, 0.7375, 0.6375, 0.5, 0.8625, 0.5, 0.8625, 0.75, 0.6375, 0.75, 0.3875, 0.5125, 0.5969, 0.5125, 0.5969, 0.7375, 0.3875, 0.7375, 0.3875, 0.0125, 0.5969, 0.0125, 0.5969, 0.2375, 0.3875, 0.2375, 0.5969, 0.08211, 0.6125, 0.1201, 0.6125, 0.1299, 0.5969, 0.1679, 0.3875, 0.7625, 0.5952, 0.7625, 0.5952, 0.9875, 0.3875, 0.9875, 0.3875, 0.2625, 0.5952, 0.2625, 0.5952, 0.4875, 0.3875, 0.4875, 0.6095, 0.7625, 0.625, 0.7625, 0.625, 0.9875, 0.6095, 0.9875, 0.5969, 0.5821, 0.6125, 0.6201, 0.6125, 0.6299, 0.5969, 0.6679, 0.6095, 0.2625, 0.625, 0.2625, 0.625, 0.4875, 0.6095, 0.4875, 0.1375, 0.5125, 0.3625, 0.5125, 0.3625, 0.7375, 0.1375, 0.7375, 0.6375, 0.5, 0.8625, 0.5, 0.8625, 0.75, 0.6375, 0.75, 0.3875, 0.5125, 0.5969, 0.5125, 0.5969, 0.7375, 0.3875, 0.7375, 0.3875, 0.0125, 0.5969, 0.0125, 0.5969, 0.2375, 0.3875, 0.2375, 0.5969, 0.08211, 0.6125, 0.1201, 0.6125, 0.1299, 0.5969, 0.1679, 0.3875, 0.7625, 0.5952, 0.7625, 0.5952, 0.9875, 0.3875, 0.9875, 0.3875, 0.2625, 0.5952, 0.2625, 0.5952, 0.4875, 0.3875, 0.4875, 0.6095, 0.7625, 0.625, 0.7625, 0.625, 0.9875, 0.6095, 0.9875, 0.5969, 0.5821, 0.6125, 0.6201, 0.6125, 0.6299, 0.5969, 0.6679, 0.6095, 0.2625, 0.625, 0.2625, 0.625, 0.4875, 0.6095, 0.4875, 0.1375, 0.5125, 0.3625, 0.5125, 0.3625, 0.7375, 0.1375, 0.7375, 0.6375, 0.5, 0.8625, 0.5, 0.8625, 0.75, 0.6375, 0.75, 0.3875, 0.5125, 0.5969, 0.5125, 0.5969, 0.7375, 0.3875, 0.7375, 0.3875, 0.0125, 0.5969, 0.0125, 0.5969, 0.2375, 0.3875, 0.2375, 0.5969, 0.08211, 0.6125, 0.1201, 0.6125, 0.1299, 0.5969, 0.1679, 0.3875, 0.7625, 0.5952, 0.7625, 0.5952, 0.9875, 0.3875, 0.9875, 0.3875, 0.2625, 0.5952, 0.2625, 0.5952, 0.4875, 0.3875, 0.4875, 0.6095, 0.7625, 0.625, 0.7625, 0.625, 0.9875, 0.6095, 0.9875, 0.5969, 0.5821, 0.6125, 0.6201, 0.6125, 0.6299, 0.5969, 0.6679, 0.6095, 0.2625, 0.625, 0.2625, 0.625, 0.4875, 0.6095, 0.4875, 0.1375, 0.5125, 0.3625, 0.5125, 0.3625, 0.7375, 0.1375, 0.7375, 0.6375, 0.5, 0.8625, 0.5, 0.8625, 0.75, 0.6375, 0.75, 0.3875, 0.5125, 0.5969, 0.5125, 0.5969, 0.7375, 0.3875, 0.7375, 0.3875, 0.0125, 0.5969, 0.0125, 0.5969, 0.2375, 0.3875, 0.2375, 0.5969, 0.08211, 0.6125, 0.1201, 0.6125, 0.1299, 0.5969, 0.1679, 0.3875, 0.7625, 0.5952, 0.7625, 0.5952, 0.9875, 0.3875, 0.9875, 0.3875, 0.2625, 0.5952, 0.2625, 0.5952, 0.4875, 0.3875, 0.4875, 0.6095, 0.7625, 0.625, 0.7625, 0.625, 0.9875, 0.6095, 0.9875, 0.5969, 0.5821, 0.6125, 0.6201, 0.6125, 0.6299, 0.5969, 0.6679, 0.6095, 0.2625, 0.625, 0.2625, 0.625, 0.4875, 0.6095, 0.4875, 0.1375, 0.5125, 0.3625, 0.5125, 0.3625, 0.7375, 0.1375, 0.7375, 0.6375, 0.5, 0.8625, 0.5, 0.8625, 0.75, 0.6375, 0.75, 0.3875, 0.5125, 0.5969, 0.5125, 0.5969, 0.7375, 0.3875, 0.7375, 0.5969, 0.08211, 0.6125, 0.1201, 0.6125, 0.1299, 0.5969, 0.1679, 0.3875, 0.7625, 0.5952, 0.7625, 0.5952, 0.9875, 0.3875, 0.9875, 0.3875, 0.2625, 0.5952, 0.2625, 0.5952, 0.4875, 0.3875, 0.4875, 0.6095, 0.7625, 0.625, 0.7625, 0.625, 0.9875, 0.6095, 0.9875, 0.5969, 0.5821, 0.6125, 0.6201, 0.6125, 0.6299, 0.5969, 0.6679, 0.6095, 0.2625, 0.625, 0.2625, 0.625, 0.4875, 0.6095, 0.4875, 0.1375, 0.5125, 0.3625, 0.5125, 0.3625, 0.7375, 0.1375, 0.7375, 0.125, 0.7375, 0.125, 0.7375, 0.1375, 0.75, 0.1375, 0.5125, 0.125, 0.5125, 0.1375, 0.5, 0.3625, 0.7375, 0.375, 0.7375, 0.3625, 0.75, 0.3625, 0.5125, 0.3625, 0.5, 0.375, 0.5125, 0.5969, 0.08211, 0.6077, 0.0, 0.6095, 0.0, 0.5969, 0.1679, 0.6095, 0.2625, 0.5952, 0.2625, 0.5952, 0.4875, 0.6095, 0.4875, 0.5969, 0.5125, 0.5969, 0.6679, 0.6095, 0.7625, 0.5952, 0.7625, 0.125, 0.7375, 0.1375, 0.75, 0.1375, 0.75, 0.1375, 0.5125, 0.125, 0.5125, 0.1375, 0.5, 0.3625, 0.7375, 0.375, 0.7375, 0.3625, 0.75, 0.3625, 0.5125, 0.3625, 0.5, 0.375, 0.5125, 0.5969, 0.08211, 0.6077, 0.0, 0.6095, 0.0, 0.5969, 0.1679, 0.6095, 0.2625, 0.5952, 0.2625, 0.5952, 0.4875, 0.6095, 0.4875, 0.5969, 0.5125, 0.5969, 0.6679, 0.6095, 0.7625, 0.5952, 0.7625, 0.125, 0.7375, 0.1375, 0.75, 0.1375, 0.75, 0.1375, 0.5125, 0.125, 0.5125, 0.1375, 0.5, 0.3625, 0.7375, 0.375, 0.7375, 0.3625, 0.75, 0.3625, 0.5125, 0.3625, 0.5, 0.375, 0.5125, 0.5969, 0.08211, 0.6077, 0.0, 0.6095, 0.0, 0.5969, 0.1679, 0.6095, 0.2625, 0.5952, 0.2625, 0.5952, 0.4875, 0.6095, 0.4875, 0.5969, 0.5125, 0.5969, 0.6679, 0.6095, 0.7625, 0.5952, 0.7625, 0.125, 0.7375, 0.125, 0.7375, 0.1375, 0.75, 0.1375, 0.5125, 0.125, 0.5125, 0.1375, 0.5, 0.3625, 0.7375, 0.375, 0.7375, 0.3625, 0.75, 0.3625, 0.5125, 0.3625, 0.5, 0.375, 0.5125, 0.5969, 0.08211, 0.6077, 0.0, 0.6095, 0.0, 0.5969, 0.1679, 0.6095, 0.2625, 0.5952, 0.2625, 0.5952, 0.4875, 0.6095, 0.4875, 0.5969, 0.5125, 0.5969, 0.6679, 0.6095, 0.7625, 0.5952, 0.7625, 0.125, 0.7375, 0.125, 0.7375, 0.1375, 0.75, 0.1375, 0.5125, 0.125, 0.5125, 0.1375, 0.5, 0.3625, 0.7375, 0.375, 0.7375, 0.3625, 0.75, 0.3625, 0.5125, 0.3625, 0.5, 0.375, 0.5125, 0.5969, 0.08211, 0.6077, 0.0, 0.6095, 0.0, 0.5969, 0.1679, 0.6095, 0.2625, 0.5952, 0.2625, 0.5952, 0.4875, 0.6095, 0.4875, 0.5969, 0.5125, 0.5969, 0.6679, 0.6095, 0.7625, 0.5952, 0.7625, 0.125, 0.7375, 0.125, 0.7375, 0.1375, 0.75, 0.1375, 0.5125, 0.125, 0.5125, 0.1375, 0.5, 0.3625, 0.7375, 0.375, 0.7375, 0.3625, 0.75, 0.3625, 0.5125, 0.3625, 0.5, 0.375, 0.5125, 0.5969, 0.08211, 0.6077, 0.0, 0.6095, 0.0, 0.5969, 0.1679, 0.6095, 0.2625, 0.5952, 0.2625, 0.5952, 0.4875, 0.6095, 0.4875, 0.5969, 0.5125, 0.5969, 0.6679, 0.6095, 0.7625, 0.5952, 0.7625, 0.125, 0.7375, 0.125, 0.7375, 0.1375, 0.75, 0.1375, 0.5125, 0.125, 0.5125, 0.1375, 0.5, 0.3625, 0.7375, 0.375, 0.7375, 0.3625, 0.75, 0.3625, 0.5125, 0.3625, 0.5, 0.375, 0.5125, 0.5969, 0.08211, 0.6077, 0.0, 0.6095, 0.0, 0.5969, 0.1679, 0.6095, 0.2625, 0.5952, 0.2625, 0.5952, 0.4875, 0.6095, 0.4875, 0.5969, 0.5125, 0.5969, 0.6679, 0.6095, 0.7625, 0.5952, 0.7625, 0.125, 0.7375, 0.125, 0.7375, 0.1375, 0.75, 0.1375, 0.5125, 0.125, 0.5125, 0.1375, 0.5, 0.3625, 0.7375, 0.375, 0.7375, 0.3625, 0.75, 0.3625, 0.5125, 0.3625, 0.5, 0.375, 0.5125, 0.5969, 0.08211, 0.6077, 0.0, 0.6095, 0.0, 0.5969, 0.1679, 0.6095, 0.2625, 0.5952, 0.2625, 0.5952, 0.4875, 0.6095, 0.4875, 0.5969, 0.5125, 0.5969, 0.6679, 0.6095, 0.7625, 0.5952, 0.7625, 0.1375, 0.5125, 0.1375, 0.7375, 0.125, 0.7375, 0.125, 0.5125, 0.6095, 0.0, 0.625, 0.0, 0.6125, 0.1201, 0.5969, 0.08211, 0.625, 0.0, 0.625, 0.25, 0.6125, 0.1299, 0.6125, 0.1201, 0.5952, 0.2625, 0.3875, 0.2625, 0.3875, 0.2375, 0.5969, 0.2375, 0.3625, 0.5125, 0.1375, 0.5125, 0.1375, 0.5, 0.3625, 0.5, 0.5969, 0.5125, 0.3875, 0.5125, 0.3875, 0.4875, 0.5952, 0.4875, 0.3625, 0.7375, 0.3625, 0.5125, 0.3875, 0.5125, 0.3875, 0.7375, 0.6375, 0.5, 0.6375, 0.75, 0.6125, 0.6299, 0.6125, 0.6201, 0.5952, 0.7625, 0.3875, 0.7625, 0.3875, 0.7375, 0.5969, 0.7375, 0.1375, 0.7375, 0.3625, 0.7375, 0.3625, 0.75, 0.1375, 0.75, 0.3875, 0.0, 0.5952, 0.0, 0.5969, 0.0125, 0.3875, 0.0125, 0.625, 0.2625, 0.6095, 0.2625, 0.5969, 0.1679, 0.6125, 0.1299, 0.6125, 0.6201, 0.5969, 0.5821, 0.6095, 0.4875, 0.625, 0.4875, 0.625, 0.7625, 0.6095, 0.7625, 0.5969, 0.6679, 0.6125, 0.6299, 0.6095, 0.7625, 0.6095, 0.9875, 0.5952, 0.9875, 0.5952, 0.7625, 0.6095, 0.2625, 0.6095, 0.4875, 0.5952, 0.4875, 0.5952, 0.2625, 0.1375, 0.5125, 0.1375, 0.7375, 0.125, 0.7375, 0.125, 0.5125, 0.6095, 0.0, 0.625, 0.0, 0.6125, 0.1201, 0.5969, 0.08211, 0.625, 0.0, 0.625, 0.25, 0.6125, 0.1299, 0.6125, 0.1201, 0.5952, 0.2625, 0.3875, 0.2625, 0.3875, 0.2375, 0.5969, 0.2375, 0.3625, 0.5125, 0.1375, 0.5125, 0.1375, 0.5, 0.3625, 0.5, 0.5969, 0.5125, 0.3875, 0.5125, 0.3875, 0.4875, 0.5952, 0.4875, 0.3625, 0.7375, 0.3625, 0.5125, 0.3875, 0.5125, 0.3875, 0.7375, 0.6375, 0.5, 0.6375, 0.75, 0.6125, 0.6299, 0.6125, 0.6201, 0.5952, 0.7625, 0.3875, 0.7625, 0.3875, 0.7375, 0.5969, 0.7375, 0.1375, 0.7375, 0.3625, 0.7375, 0.3625, 0.75, 0.1375, 0.75, 0.3875, 0.0, 0.5952, 0.0, 0.5969, 0.0125, 0.3875, 0.0125, 0.625, 0.2625, 0.6095, 0.2625, 0.5969, 0.1679, 0.6125, 0.1299, 0.6125, 0.6201, 0.5969, 0.5821, 0.6095, 0.4875, 0.625, 0.4875, 0.625, 0.7625, 0.6095, 0.7625, 0.5969, 0.6679, 0.6125, 0.6299, 0.6095, 0.7625, 0.6095, 0.9875, 0.5952, 0.9875, 0.5952, 0.7625, 0.6095, 0.2625, 0.6095, 0.4875, 0.5952, 0.4875, 0.5952, 0.2625, 0.1375, 0.5125, 0.1375, 0.7375, 0.125, 0.7375, 0.125, 0.5125, 0.6095, 0.0, 0.625, 0.0, 0.6125, 0.1201, 0.5969, 0.08211, 0.625, 0.0, 0.625, 0.25, 0.6125, 0.1299, 0.6125, 0.1201, 0.5952, 0.2625, 0.3875, 0.2625, 0.3875, 0.2375, 0.5969, 0.2375, 0.3625, 0.5125, 0.1375, 0.5125, 0.1375, 0.5, 0.3625, 0.5, 0.5969, 0.5125, 0.3875, 0.5125, 0.3875, 0.4875, 0.5952, 0.4875, 0.3625, 0.7375, 0.3625, 0.5125, 0.3875, 0.5125, 0.3875, 0.7375, 0.6375, 0.5, 0.6375, 0.75, 0.6125, 0.6299, 0.6125, 0.6201, 0.5952, 0.7625, 0.3875, 0.7625, 0.3875, 0.7375, 0.5969, 0.7375, 0.1375, 0.7375, 0.3625, 0.7375, 0.3625, 0.75, 0.1375, 0.75, 0.3875, 0.0, 0.5952, 0.0, 0.5969, 0.0125, 0.3875, 0.0125, 0.625, 0.2625, 0.6095, 0.2625, 0.5969, 0.1679, 0.6125, 0.1299, 0.6125, 0.6201, 0.5969, 0.5821, 0.6095, 0.4875, 0.625, 0.4875, 0.625, 0.7625, 0.6095, 0.7625, 0.5969, 0.6679, 0.6125, 0.6299, 0.6095, 0.7625, 0.6095, 0.9875, 0.5952, 0.9875, 0.5952, 0.7625, 0.6095, 0.2625, 0.6095, 0.4875, 0.5952, 0.4875, 0.5952, 0.2625, 0.1375, 0.5125, 0.1375, 0.7375, 0.125, 0.7375, 0.125, 0.5125, 0.6095, 0.0, 0.625, 0.0, 0.6125, 0.1201, 0.5969, 0.08211, 0.625, 0.0, 0.625, 0.25, 0.6125, 0.1299, 0.6125, 0.1201, 0.5952, 0.2625, 0.3875, 0.2625, 0.3875, 0.2375, 0.5969, 0.2375, 0.3625, 0.5125, 0.1375, 0.5125, 0.1375, 0.5, 0.3625, 0.5, 0.5969, 0.5125, 0.3875, 0.5125, 0.3875, 0.4875, 0.5952, 0.4875, 0.3625, 0.7375, 0.3625, 0.5125, 0.3875, 0.5125, 0.3875, 0.7375, 0.6375, 0.5, 0.6375, 0.75, 0.6125, 0.6299, 0.6125, 0.6201, 0.5952, 0.7625, 0.3875, 0.7625, 0.3875, 0.7375, 0.5969, 0.7375, 0.1375, 0.7375, 0.3625, 0.7375, 0.3625, 0.75, 0.1375, 0.75, 0.3875, 0.0, 0.5952, 0.0, 0.5969, 0.0125, 0.3875, 0.0125, 0.625, 0.2625, 0.6095, 0.2625, 0.5969, 0.1679, 0.6125, 0.1299, 0.6125, 0.6201, 0.5969, 0.5821, 0.6095, 0.4875, 0.625, 0.4875, 0.625, 0.7625, 0.6095, 0.7625, 0.5969, 0.6679, 0.6125, 0.6299, 0.6095, 0.7625, 0.6095, 0.9875, 0.5952, 0.9875, 0.5952, 0.7625, 0.6095, 0.2625, 0.6095, 0.4875, 0.5952, 0.4875, 0.5952, 0.2625, 0.1375, 0.5125, 0.1375, 0.7375, 0.125, 0.7375, 0.125, 0.5125, 0.6095, 0.0, 0.625, 0.0, 0.6125, 0.1201, 0.5969, 0.08211, 0.625, 0.0, 0.625, 0.25, 0.6125, 0.1299, 0.6125, 0.1201, 0.5952, 0.2625, 0.3875, 0.2625, 0.3875, 0.2375, 0.5969, 0.2375, 0.3625, 0.5125, 0.1375, 0.5125, 0.1375, 0.5, 0.3625, 0.5, 0.5969, 0.5125, 0.3875, 0.5125, 0.3875, 0.4875, 0.5952, 0.4875, 0.3625, 0.7375, 0.3625, 0.5125, 0.3875, 0.5125, 0.3875, 0.7375, 0.6375, 0.5, 0.6375, 0.75, 0.6125, 0.6299, 0.6125, 0.6201, 0.5952, 0.7625, 0.3875, 0.7625, 0.3875, 0.7375, 0.5969, 0.7375, 0.1375, 0.7375, 0.3625, 0.7375, 0.3625, 0.75, 0.1375, 0.75, 0.3875, 0.0, 0.5952, 0.0, 0.5969, 0.0125, 0.3875, 0.0125, 0.625, 0.2625, 0.6095, 0.2625, 0.5969, 0.1679, 0.6125, 0.1299, 0.6125, 0.6201, 0.5969, 0.5821, 0.6095, 0.4875, 0.625, 0.4875, 0.625, 0.7625, 0.6095, 0.7625, 0.5969, 0.6679, 0.6125, 0.6299, 0.6095, 0.7625, 0.6095, 0.9875, 0.5952, 0.9875, 0.5952, 0.7625, 0.6095, 0.2625, 0.6095, 0.4875, 0.5952, 0.4875, 0.5952, 0.2625, 0.1375, 0.5125, 0.1375, 0.7375, 0.125, 0.7375, 0.125, 0.5125, 0.6095, 0.0, 0.625, 0.0, 0.6125, 0.1201, 0.5969, 0.08211, 0.625, 0.0, 0.625, 0.25, 0.6125, 0.1299, 0.6125, 0.1201, 0.5952, 0.2625, 0.3875, 0.2625, 0.3875, 0.2375, 0.5969, 0.2375, 0.3625, 0.5125, 0.1375, 0.5125, 0.1375, 0.5, 0.3625, 0.5, 0.5969, 0.5125, 0.3875, 0.5125, 0.3875, 0.4875, 0.5952, 0.4875, 0.3625, 0.7375, 0.3625, 0.5125, 0.3875, 0.5125, 0.3875, 0.7375, 0.6375, 0.5, 0.6375, 0.75, 0.6125, 0.6299, 0.6125, 0.6201, 0.5952, 0.7625, 0.3875, 0.7625, 0.3875, 0.7375, 0.5969, 0.7375, 0.1375, 0.7375, 0.3625, 0.7375, 0.3625, 0.75, 0.1375, 0.75, 0.3875, 0.0, 0.5952, 0.0, 0.5969, 0.0125, 0.3875, 0.0125, 0.625, 0.2625, 0.6095, 0.2625, 0.5969, 0.1679, 0.6125, 0.1299, 0.6125, 0.6201, 0.5969, 0.5821, 0.6095, 0.4875, 0.625, 0.4875, 0.625, 0.7625, 0.6095, 0.7625, 0.5969, 0.6679, 0.6125, 0.6299, 0.6095, 0.7625, 0.6095, 0.9875, 0.5952, 0.9875, 0.5952, 0.7625, 0.6095, 0.2625, 0.6095, 0.4875, 0.5952, 0.4875, 0.5952, 0.2625, 0.1375, 0.5125, 0.1375, 0.7375, 0.125, 0.7375, 0.125, 0.5125, 0.6095, 0.0, 0.625, 0.0, 0.6125, 0.1201, 0.5969, 0.08211, 0.625, 0.0, 0.625, 0.25, 0.6125, 0.1299, 0.6125, 0.1201, 0.5952, 0.2625, 0.3875, 0.2625, 0.3875, 0.2375, 0.5969, 0.2375, 0.3625, 0.5125, 0.1375, 0.5125, 0.1375, 0.5, 0.3625, 0.5, 0.5969, 0.5125, 0.3875, 0.5125, 0.3875, 0.4875, 0.5952, 0.4875, 0.3625, 0.7375, 0.3625, 0.5125, 0.3875, 0.5125, 0.3875, 0.7375, 0.6375, 0.5, 0.6375, 0.75, 0.6125, 0.6299, 0.6125, 0.6201, 0.5952, 0.7625, 0.3875, 0.7625, 0.3875, 0.7375, 0.5969, 0.7375, 0.1375, 0.7375, 0.3625, 0.7375, 0.3625, 0.75, 0.1375, 0.75, 0.3875, 0.0, 0.5952, 0.0, 0.5969, 0.0125, 0.3875, 0.0125, 0.625, 0.2625, 0.6095, 0.2625, 0.5969, 0.1679, 0.6125, 0.1299, 0.6125, 0.6201, 0.5969, 0.5821, 0.6095, 0.4875, 0.625, 0.4875, 0.625, 0.7625, 0.6095, 0.7625, 0.5969, 0.6679, 0.6125, 0.6299, 0.6095, 0.7625, 0.6095, 0.9875, 0.5952, 0.9875, 0.5952, 0.7625, 0.6095, 0.2625, 0.6095, 0.4875, 0.5952, 0.4875, 0.5952, 0.2625, 0.1375, 0.5125, 0.1375, 0.7375, 0.125, 0.7375, 0.125, 0.5125, 0.6095, 0.0, 0.625, 0.0, 0.6125, 0.1201, 0.5969, 0.08211, 0.625, 0.0, 0.625, 0.25, 0.6125, 0.1299, 0.6125, 0.1201, 0.5952, 0.2625, 0.3875, 0.2625, 0.3875, 0.2375, 0.5969, 0.2375, 0.3625, 0.5125, 0.1375, 0.5125, 0.1375, 0.5, 0.3625, 0.5, 0.5969, 0.5125, 0.3875, 0.5125, 0.3875, 0.4875, 0.5952, 0.4875, 0.3625, 0.7375, 0.3625, 0.5125, 0.3875, 0.5125, 0.3875, 0.7375, 0.6375, 0.5, 0.6375, 0.75, 0.6125, 0.6299, 0.6125, 0.6201, 0.5952, 0.7625, 0.3875, 0.7625, 0.3875, 0.7375, 0.5969, 0.7375, 0.1375, 0.7375, 0.3625, 0.7375, 0.3625, 0.75, 0.1375, 0.75, 0.3875, 0.0, 0.5952, 0.0, 0.5969, 0.0125, 0.3875, 0.0125, 0.625, 0.2625, 0.6095, 0.2625, 0.5969, 0.1679, 0.6125, 0.1299, 0.6125, 0.6201, 0.5969, 0.5821, 0.6095, 0.4875, 0.625, 0.4875, 0.625, 0.7625, 0.6095, 0.7625, 0.5969, 0.6679, 0.6125, 0.6299, 0.6095, 0.7625, 0.6095, 0.9875, 0.5952, 0.9875, 0.5952, 0.7625, 0.6095, 0.2625, 0.6095, 0.4875, 0.5952, 0.4875, 0.5952, 0.2625, 0.3875, 0.0125, 0.5969, 0.0125, 0.5969, 0.2375, 0.3875, 0.2375, 0.6077, 0.0, 0.625, 0.0, 0.625, 0.25, 0.6077, 0.25, 0.6077, 0.25, 0.625, 0.25, 0.625, 0.5, 0.6077, 0.5, 0.6077, 0.5, 0.625, 0.5, 0.625, 0.75, 0.6077, 0.75, 0.6077, 0.75, 0.625, 0.75, 0.625, 1.0, 0.6077, 1.0, 0.125, 0.5, 0.375, 0.5, 0.375, 0.75, 0.125, 0.75, 0.625, 0.5, 0.875, 0.5, 0.875, 0.75, 0.625, 0.75, 0.375, 0.75, 0.6077, 0.75, 0.6077, 1.0, 0.375, 1.0, 0.375, 0.5, 0.6077, 0.5, 0.6077, 0.75, 0.375, 0.75, 0.375, 0.25, 0.6077, 0.25, 0.6077, 0.5, 0.375, 0.5, 0.375, 0.0, 0.6077, 0.0, 0.6077, 0.25, 0.375, 0.25, 0.6077, 0.0, 0.625, 0.0, 0.625, 0.25, 0.6077, 0.25, 0.6077, 0.25, 0.625, 0.25, 0.625, 0.5, 0.6077, 0.5, 0.6077, 0.5, 0.625, 0.5, 0.625, 0.75, 0.6077, 0.75, 0.6077, 0.75, 0.625, 0.75, 0.625, 1.0, 0.6077, 1.0, 0.125, 0.5, 0.375, 0.5, 0.375, 0.75, 0.125, 0.75, 0.625, 0.5, 0.875, 0.5, 0.875, 0.75, 0.625, 0.75, 0.375, 0.75, 0.6077, 0.75, 0.6077, 1.0, 0.375, 1.0, 0.375, 0.5, 0.6077, 0.5, 0.6077, 0.75, 0.375, 0.75, 0.375, 0.25, 0.6077, 0.25, 0.6077, 0.5, 0.375, 0.5, 0.375, 0.0, 0.6077, 0.0, 0.6077, 0.25, 0.375, 0.25, 0.6077, 0.0, 0.625, 0.0, 0.625, 0.25, 0.6077, 0.25, 0.6077, 0.25, 0.625, 0.25, 0.625, 0.5, 0.6077, 0.5, 0.6077, 0.5, 0.625, 0.5, 0.625, 0.75, 0.6077, 0.75, 0.6077, 0.75, 0.625, 0.75, 0.625, 1.0, 0.6077, 1.0, 0.125, 0.5, 0.375, 0.5, 0.375, 0.75, 0.125, 0.75, 0.625, 0.5, 0.875, 0.5, 0.875, 0.75, 0.625, 0.75, 0.375, 0.75, 0.6077, 0.75, 0.6077, 1.0, 0.375, 1.0, 0.375, 0.5, 0.6077, 0.5, 0.6077, 0.75, 0.375, 0.75, 0.375, 0.25, 0.6077, 0.25, 0.6077, 0.5, 0.375, 0.5, 0.375, 0.0, 0.6077, 0.0, 0.6077, 0.25, 0.375, 0.25, 0.6077, 0.0, 0.625, 0.0, 0.625, 0.25, 0.6077, 0.25, 0.6077, 0.25, 0.625, 0.25, 0.625, 0.5, 0.6077, 0.5, 0.6077, 0.5, 0.625, 0.5, 0.625, 0.75, 0.6077, 0.75, 0.6077, 0.75, 0.625, 0.75, 0.625, 1.0, 0.6077, 1.0, 0.125, 0.5, 0.375, 0.5, 0.375, 0.75, 0.125, 0.75, 0.625, 0.5, 0.875, 0.5, 0.875, 0.75, 0.625, 0.75, 0.375, 0.75, 0.6077, 0.75, 0.6077, 1.0, 0.375, 1.0, 0.375, 0.5, 0.6077, 0.5, 0.6077, 0.75, 0.375, 0.75, 0.375, 0.25, 0.6077, 0.25, 0.6077, 0.5, 0.375, 0.5, 0.375, 0.0, 0.6077, 0.0, 0.6077, 0.25, 0.375, 0.25, 0.6077, 0.0, 0.625, 0.0, 0.625, 0.25, 0.6077, 0.25, 0.6077, 0.25, 0.625, 0.25, 0.625, 0.5, 0.6077, 0.5, 0.6077, 0.5, 0.625, 0.5, 0.625, 0.75, 0.6077, 0.75, 0.6077, 0.75, 0.625, 0.75, 0.625, 1.0, 0.6077, 1.0, 0.125, 0.5, 0.375, 0.5, 0.375, 0.75, 0.125, 0.75, 0.625, 0.5, 0.875, 0.5, 0.875, 0.75, 0.625, 0.75, 0.375, 0.75, 0.6077, 0.75, 0.6077, 1.0, 0.375, 1.0, 0.375, 0.5, 0.6077, 0.5, 0.6077, 0.75, 0.375, 0.75, 0.375, 0.25, 0.6077, 0.25, 0.6077, 0.5, 0.375, 0.5, 0.375, 0.0, 0.6077, 0.0, 0.6077, 0.25, 0.375, 0.25, 0.6077, 0.0, 0.625, 0.0, 0.625, 0.25, 0.6077, 0.25, 0.6077, 0.25, 0.625, 0.25, 0.625, 0.5, 0.6077, 0.5, 0.6077, 0.5, 0.625, 0.5, 0.625, 0.75, 0.6077, 0.75, 0.6077, 0.75, 0.625, 0.75, 0.625, 1.0, 0.6077, 1.0, 0.125, 0.5, 0.375, 0.5, 0.375, 0.75, 0.125, 0.75, 0.625, 0.5, 0.875, 0.5, 0.875, 0.75, 0.625, 0.75, 0.375, 0.75, 0.6077, 0.75, 0.6077, 1.0, 0.375, 1.0, 0.375, 0.5, 0.6077, 0.5, 0.6077, 0.75, 0.375, 0.75, 0.375, 0.25, 0.6077, 0.25, 0.6077, 0.5, 0.375, 0.5, 0.375, 0.0, 0.6077, 0.0, 0.6077, 0.25, 0.375, 0.25, 0.6077, 0.0, 0.625, 0.0, 0.625, 0.25, 0.6077, 0.25, 0.6077, 0.25, 0.625, 0.25, 0.625, 0.5, 0.6077, 0.5, 0.6077, 0.5, 0.625, 0.5, 0.625, 0.75, 0.6077, 0.75, 0.6077, 0.75, 0.625, 0.75, 0.625, 1.0, 0.6077, 1.0, 0.125, 0.5, 0.375, 0.5, 0.375, 0.75, 0.125, 0.75, 0.625, 0.5, 0.875, 0.5, 0.875, 0.75, 0.625, 0.75, 0.375, 0.75, 0.6077, 0.75, 0.6077, 1.0, 0.375, 1.0, 0.375, 0.5, 0.6077, 0.5, 0.6077, 0.75, 0.375, 0.75, 0.375, 0.25, 0.6077, 0.25, 0.6077, 0.5, 0.375, 0.5, 0.375, 0.0, 0.6077, 0.0, 0.6077, 0.25, 0.375, 0.25, 0.6077, 0.0, 0.625, 0.0, 0.625, 0.25, 0.6077, 0.25, 0.6077, 0.25, 0.625, 0.25, 0.625, 0.5, 0.6077, 0.5, 0.6077, 0.5, 0.625, 0.5, 0.625, 0.75, 0.6077, 0.75, 0.6077, 0.75, 0.625, 0.75, 0.625, 1.0, 0.6077, 1.0, 0.125, 0.5, 0.375, 0.5, 0.375, 0.75, 0.125, 0.75, 0.625, 0.5, 0.875, 0.5, 0.875, 0.75, 0.625, 0.75, 0.375, 0.75, 0.6077, 0.75, 0.6077, 1.0, 0.375, 1.0, 0.375, 0.5, 0.6077, 0.5, 0.6077, 0.75, 0.375, 0.75, 0.375, 0.25, 0.6077, 0.25, 0.6077, 0.5, 0.375, 0.5, 0.375, 0.0, 0.6077, 0.0, 0.6077, 0.25, 0.375, 0.25, 0.6077, 0.0, 0.625, 0.0, 0.625, 0.25, 0.6077, 0.25, 0.6077, 0.25, 0.625, 0.25, 0.625, 0.5, 0.6077, 0.5, 0.6077, 0.5, 0.625, 0.5, 0.625, 0.75, 0.6077, 0.75, 0.6077, 0.75, 0.625, 0.75, 0.625, 1.0, 0.6077, 1.0, 0.125, 0.5, 0.375, 0.5, 0.375, 0.75, 0.125, 0.75, 0.625, 0.5, 0.875, 0.5, 0.875, 0.75, 0.625, 0.75, 0.375, 0.75, 0.6077, 0.75, 0.6077, 1.0, 0.375, 1.0, 0.375, 0.5, 0.6077, 0.5, 0.6077, 0.75, 0.375, 0.75, 0.375, 0.25, 0.6077, 0.25, 0.6077, 0.5, 0.375, 0.5, 0.375, 0.0, 0.6077, 0.0, 0.6077, 0.25, 0.375, 0.25, 0.6077, 0.0, 0.625, 0.0, 0.625, 0.25, 0.6077, 0.25, 0.6077, 0.25, 0.625, 0.25, 0.625, 0.5, 0.6077, 0.5, 0.6077, 0.5, 0.625, 0.5, 0.625, 0.75, 0.6077, 0.75, 0.6077, 0.75, 0.625, 0.75, 0.625, 1.0, 0.6077, 1.0, 0.125, 0.5, 0.375, 0.5, 0.375, 0.75, 0.125, 0.75, 0.625, 0.5, 0.875, 0.5, 0.875, 0.75, 0.625, 0.75, 0.375, 0.75, 0.6077, 0.75, 0.6077, 1.0, 0.375, 1.0, 0.375, 0.5, 0.6077, 0.5, 0.6077, 0.75, 0.375, 0.75, 0.375, 0.25, 0.6077, 0.25, 0.6077, 0.5, 0.375, 0.5, 0.375, 0.0, 0.6077, 0.0, 0.6077, 0.25, 0.375, 0.25, 0.6077, 0.0, 0.625, 0.0, 0.625, 0.25, 0.6077, 0.25, 0.6077, 0.25, 0.625, 0.25, 0.625, 0.5, 0.6077, 0.5, 0.6077, 0.5, 0.625, 0.5, 0.625, 0.75, 0.6077, 0.75, 0.6077, 0.75, 0.625, 0.75, 0.625, 1.0, 0.6077, 1.0, 0.125, 0.5, 0.375, 0.5, 0.375, 0.75, 0.125, 0.75, 0.625, 0.5, 0.875, 0.5, 0.875, 0.75, 0.625, 0.75, 0.375, 0.75, 0.6077, 0.75, 0.6077, 1.0, 0.375, 1.0, 0.375, 0.5, 0.6077, 0.5, 0.6077, 0.75, 0.375, 0.75, 0.375, 0.25, 0.6077, 0.25, 0.6077, 0.5, 0.375, 0.5, 0.375, 0.0, 0.6077, 0.0, 0.6077, 0.25, 0.375, 0.25, 0.6077, 0.0, 0.625, 0.0, 0.625, 0.25, 0.6077, 0.25, 0.6077, 0.25, 0.625, 0.25, 0.625, 0.5, 0.6077, 0.5, 0.6077, 0.5, 0.625, 0.5, 0.625, 0.75, 0.6077, 0.75, 0.6077, 0.75, 0.625, 0.75, 0.625, 1.0, 0.6077, 1.0, 0.125, 0.5, 0.375, 0.5, 0.375, 0.75, 0.125, 0.75, 0.625, 0.5, 0.875, 0.5, 0.875, 0.75, 0.625, 0.75, 0.375, 0.75, 0.6077, 0.75, 0.6077, 1.0, 0.375, 1.0, 0.375, 0.5, 0.6077, 0.5, 0.6077, 0.75, 0.375, 0.75, 0.375, 0.25, 0.6077, 0.25, 0.6077, 0.5, 0.375, 0.5, 0.375, 0.0, 0.6077, 0.0, 0.6077, 0.25, 0.375, 0.25, 0.6077, 0.0, 0.625, 0.0, 0.625, 0.25, 0.6077, 0.25, 0.6077, 0.25, 0.625, 0.25, 0.625, 0.5, 0.6077, 0.5, 0.6077, 0.5, 0.625, 0.5, 0.625, 0.75, 0.6077, 0.75, 0.6077, 0.75, 0.625, 0.75, 0.625, 1.0, 0.6077, 1.0, 0.125, 0.5, 0.375, 0.5, 0.375, 0.75, 0.125, 0.75, 0.625, 0.5, 0.875, 0.5, 0.875, 0.75, 0.625, 0.75, 0.375, 0.75, 0.6077, 0.75, 0.6077, 1.0, 0.375, 1.0, 0.375, 0.5, 0.6077, 0.5, 0.6077, 0.75, 0.375, 0.75, 0.375, 0.25, 0.6077, 0.25, 0.6077, 0.5, 0.375, 0.5, 0.375, 0.0, 0.6077, 0.0, 0.6077, 0.25, 0.375, 0.25, 0.6077, 0.0, 0.625, 0.0, 0.625, 0.25, 0.6077, 0.25, 0.6077, 0.25, 0.625, 0.25, 0.625, 0.5, 0.6077, 0.5, 0.6077, 0.5, 0.625, 0.5, 0.625, 0.75, 0.6077, 0.75, 0.6077, 0.75, 0.625, 0.75, 0.625, 1.0, 0.6077, 1.0, 0.125, 0.5, 0.375, 0.5, 0.375, 0.75, 0.125, 0.75, 0.625, 0.5, 0.875, 0.5, 0.875, 0.75, 0.625, 0.75, 0.375, 0.75, 0.6077, 0.75, 0.6077, 1.0, 0.375, 1.0, 0.375, 0.5, 0.6077, 0.5, 0.6077, 0.75, 0.375, 0.75, 0.375, 0.25, 0.6077, 0.25, 0.6077, 0.5, 0.375, 0.5, 0.375, 0.0, 0.6077, 0.0, 0.6077, 0.25, 0.375, 0.25, 0.6077, 0.0, 0.625, 0.0, 0.625, 0.25, 0.6077, 0.25, 0.6077, 0.25, 0.625, 0.25, 0.625, 0.5, 0.6077, 0.5, 0.6077, 0.5, 0.625, 0.5, 0.625, 0.75, 0.6077, 0.75, 0.6077, 0.75, 0.625, 0.75, 0.625, 1.0, 0.6077, 1.0, 0.125, 0.5, 0.375, 0.5, 0.375, 0.75, 0.125, 0.75, 0.625, 0.5, 0.875, 0.5, 0.875, 0.75, 0.625, 0.75, 0.375, 0.75, 0.6077, 0.75, 0.6077, 1.0, 0.375, 1.0, 0.375, 0.5, 0.6077, 0.5, 0.6077, 0.75, 0.375, 0.75, 0.375, 0.25, 0.6077, 0.25, 0.6077, 0.5, 0.375, 0.5, 0.375, 0.0, 0.6077, 0.0, 0.6077, 0.25, 0.375, 0.25, 0.6077, 0.0, 0.625, 0.0, 0.625, 0.25, 0.6077, 0.25, 0.6077, 0.25, 0.625, 0.25, 0.625, 0.5, 0.6077, 0.5, 0.6077, 0.5, 0.625, 0.5, 0.625, 0.75, 0.6077, 0.75, 0.6077, 0.75, 0.625, 0.75, 0.625, 1.0, 0.6077, 1.0, 0.125, 0.5, 0.375, 0.5, 0.375, 0.75, 0.125, 0.75, 0.625, 0.5, 0.875, 0.5, 0.875, 0.75, 0.625, 0.75, 0.375, 0.75, 0.6077, 0.75, 0.6077, 1.0, 0.375, 1.0, 0.375, 0.5, 0.6077, 0.5, 0.6077, 0.75, 0.375, 0.75, 0.375, 0.25, 0.6077, 0.25, 0.6077, 0.5, 0.375, 0.5, 0.375, 0.0, 0.6077, 0.0, 0.6077, 0.25, 0.375, 0.25])
me_cube_003.materials.append(mat_wood)
me_cube_003.use_remesh_fix_poles = True
me_cube_003.use_remesh_preserve_attributes = False
me_cube_003.use_mirror_vertex_groups = False
me_cube_003.update()

# ---- objects
ob_cube_001 = bpy.data.objects.new('Cube.001', me_cube_003)

# ---- transforms, parenting, visibility, modifiers, constraints
ob_cube_001.location = (-1.864, 5.686, 1.192)
ob_cube_001.scale = (0.15, 0.15, 1.25)
ob_cube_001.lineart.crease_threshold = 0.0

# ---- collection membership
col_collection.objects.link(ob_cube_001)

# ---- scene / render settings (as saved in the file)
scene.frame_start = 1; scene.frame_end = 250; scene.frame_set(1)
scene.render.engine = 'BLENDER_EEVEE_NEXT'
scene.cycles.use_denoising = False
scene.cycles.samples = 128
scene.cycles.sampling_pattern = 'TABULATED_SOBOL'
scene.cycles.use_adaptive_sampling = False
scene.cycles.use_light_tree = False
scene.view_settings.view_transform = 'Filmic'
bpy.context.view_layer.update()

# ---- added for rendering (the .blend has no active camera and no usable light): camera, sun
cam_auto = bpy.data.cameras.new('AutoCamera')
cam_auto.lens = 50.0
cam_auto.sensor_width = 36.0
cam_auto.clip_end = 1000.0
ob_auto_camera = bpy.data.objects.new('AutoCamera', cam_auto)
scene.collection.objects.link(ob_auto_camera)
ob_auto_camera.location = (7.05058, -9.51156, 8.32258)
ob_auto_camera.rotation_euler = (1.09748, -7.21219e-08, 0.694738)
scene.camera = ob_auto_camera
light_auto_sun = bpy.data.lights.new('AutoSun', 'SUN')
light_auto_sun.energy = 3.0
light_auto_sun.angle = 0.0523599
ob_auto_sun = bpy.data.objects.new('AutoSun', light_auto_sun)
scene.collection.objects.link(ob_auto_sun)
ob_auto_sun.rotation_euler = (0.872665, 0.174533, 0.523599)
bpy.context.view_layer.update()
